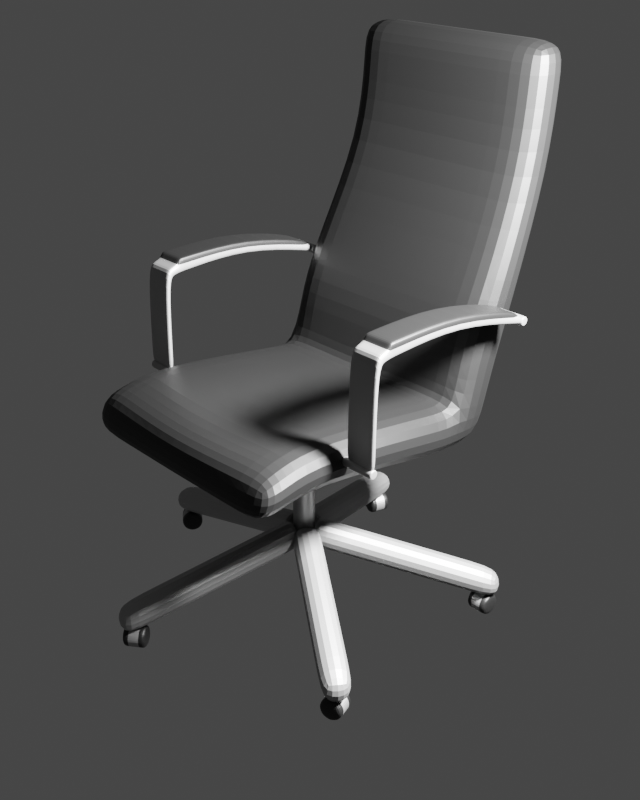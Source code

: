 # Source: Sketchfab_2020_11_18_20_05_46.blend  (saved by Blender 2.91.9; exported with 4.5.12 LTS)
import bpy
from mathutils import Matrix  # noqa: F401  (used for matrix-valued properties, if any)

bpy.ops.wm.read_factory_settings(use_empty=True)
scene = bpy.context.scene
scene.name = 'Scene'

# ---- collections
col_collection = bpy.data.collections.new('Collection'); scene.collection.children.link(col_collection)

# ---- materials (node trees are filled in below, after node groups)
mat_black_plastic = bpy.data.materials.new('Black.Plastic')
mat_black_plastic.use_transparent_shadow = False
mat_shiny_metal = bpy.data.materials.new('Shiny.Metal')
mat_shiny_metal.use_transparent_shadow = False

# ---- material node trees
mat_black_plastic.use_nodes = True; mat_black_plastic.node_tree.nodes.clear()
_N = mat_black_plastic.node_tree.nodes; _L = mat_black_plastic.node_tree.links
n0 = _N.new('ShaderNodeBsdfPrincipled'); n0.name = 'Principled BSDF'; n0.location = (10, 300)
n0.distribution = 'GGX'
n0.subsurface_method = 'BURLEY'
n0.inputs[0].default_value = (0.004561, 0.004561, 0.004561, 1.0)
n0.inputs[3].default_value = 1.45
n0.inputs[27].default_value = (0.0, 0.0, 0.0, 1.0)
n0.inputs[28].default_value = 1.0
n1 = _N.new('ShaderNodeOutputMaterial'); n1.name = 'Material Output'; n1.location = (300, 300)
_L.new(n0.outputs[0], n1.inputs[0])
n1.is_active_output = True
mat_shiny_metal.use_nodes = True; mat_shiny_metal.node_tree.nodes.clear()
_N = mat_shiny_metal.node_tree.nodes; _L = mat_shiny_metal.node_tree.links
n0 = _N.new('ShaderNodeBsdfPrincipled'); n0.name = 'Principled BSDF'; n0.location = (10, 300)
n0.distribution = 'GGX'
n0.subsurface_method = 'BURLEY'
n0.inputs[0].default_value = (0.4064, 0.4064, 0.4064, 1.0)
n0.inputs[1].default_value = 0.8
n0.inputs[3].default_value = 1.45
n0.inputs[27].default_value = (0.0, 0.0, 0.0, 1.0)
n0.inputs[28].default_value = 1.0
n1 = _N.new('ShaderNodeOutputMaterial'); n1.name = 'Material Output'; n1.location = (300, 300)
_L.new(n0.outputs[0], n1.inputs[0])
n1.is_active_output = True

# ---- world
world_world = bpy.data.worlds.new('World'); scene.world = world_world
world_world.use_nodes = True; world_world.node_tree.nodes.clear()
_N = world_world.node_tree.nodes; _L = world_world.node_tree.links
n0 = _N.new('ShaderNodeOutputWorld'); n0.name = 'World Output'; n0.location = (300, 300)
n1 = _N.new('ShaderNodeBackground'); n1.name = 'Background'; n1.location = (10, 300)
n1.inputs[0].default_value = (0.05088, 0.05088, 0.05088, 1.0)
_L.new(n1.outputs[0], n0.inputs[0])
n0.is_active_output = True
world_world.color = (0.05088, 0.05088, 0.05088)
world_world.use_sun_shadow = False
world_world.sun_shadow_jitter_overblur = 0.0

# ---- cameras
cam_camera = bpy.data.cameras.new('Camera')
cam_camera.clip_end = 100.0
cam_camera.ortho_scale = 7.314

# ---- lights
light_light = bpy.data.lights.new('Light', 'POINT')
light_light.transmission_factor = 0.0
light_light.energy = 1000.0
light_light.shadow_soft_size = 0.1
light_light.shadow_maximum_resolution = 0.006
light_light.use_absolute_resolution = True

# ---- meshes
me_cube_025 = bpy.data.meshes.new('Cube.025')
me_cube_025.from_pydata([(0.2508, -0.3274, 0.4161), (0.2508, 0.258, 0.3723), (0.232, 0.4589, 1.114), (0.2508, 0.1305, 0.374), (0.232, 0.3633, 1.113), (0.2508, 0.2765, 0.4471), (0.2508, -0.3063, 0.4885), (0.2508, 0.1779, 0.4634), (0.232, 0.4438, 0.8825), (0.232, 0.3454, 0.8836), (0.2508, 0.3497, 0.6648), (0.2508, 0.2498, 0.6893), (0.2508, 0.3131, 0.5559), (0.2508, 0.1941, 0.5763), (0.2508, -0.2778, 0.4145), (0.2508, -0.252, 0.5054), (0.2508, -0.1992, 0.4343), (0.2508, -0.1692, 0.519), (0.2508, 0.0995, 0.3771), (0.2508, 0.1453, 0.4686), (0.232, 0.4558, 1.045), (0.232, 0.3597, 1.044), (0.1584, 0.258, 0.3723), (0.1465, 0.4589, 1.114), (0.1584, -0.3274, 0.4161), (0.1465, 0.3633, 1.113), (0.1584, 0.1305, 0.374), (0.1584, -0.3141, 0.4885), (0.1584, 0.2765, 0.4471), (0.1465, 0.4438, 0.8825), (0.1465, 0.3454, 0.8836), (0.1584, 0.1779, 0.4634), (0.1584, 0.3497, 0.6648), (0.1584, 0.2498, 0.6893), (0.1584, 0.3131, 0.5559), (0.1584, 0.1941, 0.5763), (0.1584, -0.2608, 0.5054), (0.1584, -0.2778, 0.4145), (0.1584, -0.1992, 0.4343), (0.1584, -0.1763, 0.519), (0.1584, 0.0995, 0.3771), (0.1584, 0.1446, 0.4686), (0.1465, 0.3597, 1.044), (0.1465, 0.4558, 1.045), (-1.788e-08, -0.3274, 0.4161), (-1.788e-08, 0.258, 0.3723), (-1.887e-08, 0.4589, 1.114), (-0.2508, -0.3274, 0.4161), (-0.2508, 0.258, 0.3723), (-0.232, 0.4589, 1.114), (-1.788e-08, 0.1305, 0.374), (-1.887e-08, 0.3633, 1.113), (-0.2508, 0.1305, 0.374), (-0.232, 0.3633, 1.113), (-1.788e-08, -0.3274, 0.4885), (-1.788e-08, 0.2765, 0.4471), (-0.2508, 0.2765, 0.4471), (-0.2508, -0.3063, 0.4885), (-0.2508, 0.1779, 0.4634), (-1.788e-08, 0.1779, 0.4634), (-1.887e-08, 0.4438, 0.8825), (-0.232, 0.4438, 0.8825), (-0.232, 0.3454, 0.8836), (-1.887e-08, 0.3454, 0.8836), (-1.788e-08, 0.3497, 0.6648), (-0.2508, 0.3497, 0.6648), (-0.2508, 0.2498, 0.6893), (-1.788e-08, 0.2498, 0.6893), (-1.788e-08, 0.3131, 0.5559), (-0.2508, 0.3131, 0.5559), (-0.2508, 0.1941, 0.5763), (-1.788e-08, 0.1941, 0.5763), (-1.788e-08, -0.2778, 0.4145), (-0.2508, -0.2778, 0.4145), (-1.788e-08, -0.2759, 0.5054), (-0.2508, -0.252, 0.5054), (-0.2508, -0.1992, 0.4343), (-1.788e-08, -0.1885, 0.519), (-1.788e-08, -0.1992, 0.4343), (-0.2508, -0.1692, 0.519), (-0.2508, 0.0995, 0.3771), (-1.788e-08, 0.1434, 0.4686), (-1.788e-08, 0.0995, 0.3771), (-0.2508, 0.1453, 0.4686), (-1.887e-08, 0.4558, 1.045), (-0.232, 0.4558, 1.045), (-0.232, 0.3597, 1.044), (-1.887e-08, 0.3597, 1.044), (-0.1584, 0.258, 0.3723), (-0.1465, 0.4589, 1.114), (-0.1584, -0.3274, 0.4161), (-0.1465, 0.3633, 1.113), (-0.1584, 0.1305, 0.374), (-0.1584, -0.3141, 0.4885), (-0.1584, 0.2765, 0.4471), (-0.1465, 0.4438, 0.8825), (-0.1465, 0.3454, 0.8836), (-0.1584, 0.1779, 0.4634), (-0.1584, 0.3497, 0.6648), (-0.1584, 0.2498, 0.6893), (-0.1584, 0.3131, 0.5559), (-0.1584, 0.1941, 0.5763), (-0.1584, -0.2608, 0.5054), (-0.1584, -0.2778, 0.4145), (-0.1584, -0.1992, 0.4343), (-0.1584, -0.1763, 0.519), (-0.1584, 0.0995, 0.3771), (-0.1584, 0.1446, 0.4686), (-0.1465, 0.3597, 1.044), (-0.1465, 0.4558, 1.045), (-1.788e-08, 0.025, 0.16), (-1.788e-08, 0.025, 0.41), (0.01768, 0.01768, 0.16), (0.01768, 0.01768, 0.41), (0.025, 4.843e-08, 0.16), (0.025, 4.843e-08, 0.41), (0.01768, -0.01768, 0.16), (0.01768, -0.01768, 0.41), (-2.007e-08, -0.025, 0.16), (-2.007e-08, -0.025, 0.41), (-0.01768, -0.01768, 0.16), (-0.01768, -0.01768, 0.41), (-0.025, 5.029e-08, 0.16), (-0.025, 5.029e-08, 0.41), (-0.01768, 0.01768, 0.16), (-0.01768, 0.01768, 0.41), (-1.788e-08, 0.025, 0.1584), (-1.788e-08, 0.025, 0.4116), (0.01768, 0.01768, 0.4116), (0.01768, 0.01768, 0.1584), (0.025, 4.843e-08, 0.4116), (0.025, 4.843e-08, 0.1584), (0.01768, -0.01768, 0.4116), (0.01768, -0.01768, 0.1584), (-2.007e-08, -0.025, 0.4116), (-2.007e-08, -0.025, 0.1584), (-0.01768, -0.01768, 0.4116), (-0.01768, -0.01768, 0.1584), (-0.025, 5.029e-08, 0.4116), (-0.025, 5.029e-08, 0.1584), (-0.01768, 0.01768, 0.4116), (-0.01768, 0.01768, 0.1584), (0.04134, -0.008446, 0.1279), (0.04134, -0.008446, 0.1921), (0.001863, 0.04215, 0.1279), (0.001863, 0.04215, 0.1921), (0.3412, 0.2255, 0.03568), (0.3412, 0.2255, 0.09985), (0.3017, 0.2761, 0.03568), (0.3017, 0.2761, 0.09985), (0.001863, 0.04215, 0.1279), (0.001863, 0.04215, 0.1921), (0.04134, -0.008446, 0.1279), (0.04134, -0.008446, 0.1921), (0.2547, 0.2394, 0.1143), (0.2942, 0.1888, 0.05014), (0.2547, 0.2394, 0.05014), (0.2942, 0.1888, 0.1143), (0.2681, 0.2537, 0.025), (0.3181, 0.2537, 0.025), (0.2681, 0.2464, 0.007322), (0.3181, 0.2464, 0.007322), (0.2681, 0.2287, 0.0), (0.3181, 0.2287, 0.0), (0.2681, 0.211, 0.007322), (0.3181, 0.211, 0.007322), (0.2681, 0.2037, 0.025), (0.3181, 0.2037, 0.025), (0.2681, 0.211, 0.04268), (0.3181, 0.211, 0.04268), (0.2681, 0.2287, 0.05), (0.3181, 0.2287, 0.05), (0.2681, 0.2464, 0.04268), (0.3181, 0.2464, 0.04268), (0.3055, 0.2537, 0.025), (0.3055, 0.2464, 0.007322), (0.3055, 0.2287, 0.0), (0.3055, 0.211, 0.007322), (0.3055, 0.2037, 0.025), (0.3055, 0.211, 0.04268), (0.3055, 0.2287, 0.05), (0.3055, 0.2464, 0.04268), (0.2799, 0.2464, 0.007322), (0.2799, 0.2287, 0.0), (0.2799, 0.211, 0.007322), (0.2799, 0.2037, 0.025), (0.2799, 0.211, 0.04268), (0.2799, 0.2287, 0.05), (0.2799, 0.2464, 0.04268), (0.2799, 0.2537, 0.025), (0.02081, 0.03671, 0.1279), (0.02081, 0.03671, 0.1921), (-0.03951, 0.0148, 0.1279), (-0.03951, 0.0148, 0.1921), (-0.109, 0.3942, 0.03568), (-0.109, 0.3942, 0.09985), (-0.1693, 0.3723, 0.03568), (-0.1693, 0.3723, 0.09985), (-0.03951, 0.0148, 0.1279), (-0.03951, 0.0148, 0.1921), (0.02081, 0.03671, 0.1279), (0.02081, 0.03671, 0.1921), (-0.149, 0.3162, 0.1143), (-0.08867, 0.3381, 0.05014), (-0.149, 0.3162, 0.05014), (-0.08867, 0.3381, 0.1143), (-0.1584, 0.3334, 0.025), (-0.143, 0.3809, 0.025), (-0.1514, 0.3311, 0.007322), (-0.136, 0.3787, 0.007322), (-0.1346, 0.3256, 0.0), (-0.1192, 0.3732, 0.0), (-0.1178, 0.3202, 0.007322), (-0.1024, 0.3677, 0.007322), (-0.1109, 0.3179, 0.025), (-0.09541, 0.3655, 0.025), (-0.1178, 0.3202, 0.04268), (-0.1024, 0.3677, 0.04268), (-0.1346, 0.3256, 0.05), (-0.1192, 0.3732, 0.05), (-0.1514, 0.3311, 0.04268), (-0.136, 0.3787, 0.04268), (-0.1469, 0.3689, 0.025), (-0.1399, 0.3666, 0.007322), (-0.1231, 0.3612, 0.0), (-0.1063, 0.3557, 0.007322), (-0.09932, 0.3534, 0.025), (-0.1063, 0.3557, 0.04268), (-0.1231, 0.3612, 0.05), (-0.1399, 0.3666, 0.04268), (-0.1478, 0.3423, 0.007322), (-0.131, 0.3368, 0.0), (-0.1142, 0.3314, 0.007322), (-0.1072, 0.3291, 0.025), (-0.1142, 0.3314, 0.04268), (-0.131, 0.3368, 0.05), (-0.1478, 0.3423, 0.04268), (-0.1548, 0.3446, 0.025), (-0.02848, 0.03113, 0.1279), (-0.02848, 0.03113, 0.1921), (-0.02628, -0.03301, 0.1279), (-0.02628, -0.03301, 0.1921), (-0.4086, 0.01812, 0.03568), (-0.4086, 0.01812, 0.09985), (-0.4064, -0.04602, 0.03568), (-0.4064, -0.04602, 0.09985), (-0.02628, -0.03301, 0.1279), (-0.02628, -0.03301, 0.1921), (-0.02848, 0.03113, 0.1279), (-0.02848, 0.03113, 0.1921), (-0.3468, -0.04398, 0.1143), (-0.349, 0.02016, 0.05014), (-0.3468, -0.04398, 0.05014), (-0.349, 0.02016, 0.1143), (-0.366, -0.04764, 0.025), (-0.4065, -0.01825, 0.025), (-0.3617, -0.04172, 0.007322), (-0.4021, -0.01233, 0.007322), (-0.3513, -0.02742, 0.0), (-0.3918, 0.001972, 0.0), (-0.3409, -0.01312, 0.007322), (-0.3814, 0.01627, 0.007322), (-0.3366, -0.007192, 0.025), (-0.3771, 0.0222, 0.025), (-0.3409, -0.01312, 0.04268), (-0.3814, 0.01627, 0.04268), (-0.3513, -0.02742, 0.05), (-0.3918, 0.001972, 0.05), (-0.3617, -0.04172, 0.04268), (-0.4021, -0.01233, 0.04268), (-0.3962, -0.02569, 0.025), (-0.3919, -0.01976, 0.007322), (-0.3815, -0.005462, 0.0), (-0.3711, 0.00884, 0.007322), (-0.3668, 0.01476, 0.025), (-0.3711, 0.00884, 0.04268), (-0.3815, -0.005462, 0.05), (-0.3919, -0.01976, 0.04268), (-0.3712, -0.0348, 0.007322), (-0.3608, -0.0205, 0.0), (-0.3504, -0.006197, 0.007322), (-0.3461, -0.0002732, 0.025), (-0.3504, -0.006197, 0.04268), (-0.3608, -0.0205, 0.05), (-0.3712, -0.0348, 0.04268), (-0.3755, -0.04072, 0.025), (-0.03841, -0.01747, 0.1279), (-0.03841, -0.01747, 0.1921), (0.02327, -0.0352, 0.1279), (0.02327, -0.0352, 0.1921), (-0.1435, -0.383, 0.03568), (-0.1435, -0.383, 0.09985), (-0.0818, -0.4007, 0.03568), (-0.0818, -0.4007, 0.09985), (0.02327, -0.0352, 0.1279), (0.02327, -0.0352, 0.1921), (-0.03841, -0.01747, 0.1279), (-0.03841, -0.01747, 0.1921), (-0.06533, -0.3434, 0.1143), (-0.127, -0.3257, 0.05014), (-0.06533, -0.3434, 0.05014), (-0.127, -0.3257, 0.1143), (-0.06779, -0.3628, 0.025), (-0.1082, -0.3922, 0.025), (-0.07209, -0.3569, 0.007322), (-0.1125, -0.3863, 0.007322), (-0.08248, -0.3426, 0.0), (-0.1229, -0.372, 0.0), (-0.09287, -0.3283, 0.007322), (-0.1333, -0.3577, 0.007322), (-0.09718, -0.3224, 0.025), (-0.1376, -0.3517, 0.025), (-0.09287, -0.3283, 0.04268), (-0.1333, -0.3577, 0.04268), (-0.08248, -0.3426, 0.05), (-0.1229, -0.372, 0.05), (-0.07209, -0.3569, 0.04268), (-0.1125, -0.3863, 0.04268), (-0.09801, -0.3848, 0.025), (-0.1023, -0.3788, 0.007322), (-0.1127, -0.3645, 0.0), (-0.1231, -0.3502, 0.007322), (-0.1274, -0.3443, 0.025), (-0.1231, -0.3502, 0.04268), (-0.1127, -0.3645, 0.05), (-0.1023, -0.3788, 0.04268), (-0.08162, -0.3638, 0.007322), (-0.09201, -0.3495, 0.0), (-0.1024, -0.3352, 0.007322), (-0.1067, -0.3293, 0.025), (-0.1024, -0.3352, 0.04268), (-0.09201, -0.3495, 0.05), (-0.08162, -0.3638, 0.04268), (-0.07731, -0.3697, 0.025), (0.004743, -0.04193, 0.1279), (0.004743, -0.04193, 0.1921), (0.04067, 0.01125, 0.1279), (0.04067, 0.01125, 0.1921), (0.3199, -0.2548, 0.03568), (0.3199, -0.2548, 0.09985), (0.3558, -0.2016, 0.03568), (0.3558, -0.2016, 0.09985), (0.04067, 0.01125, 0.1279), (0.04067, 0.01125, 0.1921), (0.004743, -0.04193, 0.1279), (0.004743, -0.04193, 0.1921), (0.3064, -0.1682, 0.1143), (0.2705, -0.2214, 0.05014), (0.3064, -0.1682, 0.05014), (0.2705, -0.2214, 0.1143), (0.3241, -0.1766, 0.025), (0.3396, -0.2241, 0.025), (0.3171, -0.1788, 0.007322), (0.3326, -0.2264, 0.007322), (0.3003, -0.1843, 0.0), (0.3158, -0.2319, 0.0), (0.2835, -0.1898, 0.007322), (0.299, -0.2373, 0.007322), (0.2766, -0.192, 0.025), (0.292, -0.2396, 0.025), (0.2835, -0.1898, 0.04268), (0.299, -0.2373, 0.04268), (0.3003, -0.1843, 0.05), (0.3158, -0.2319, 0.05), (0.3171, -0.1788, 0.04268), (0.3326, -0.2264, 0.04268), (0.3356, -0.2121, 0.025), (0.3287, -0.2144, 0.007322), (0.3119, -0.2198, 0.0), (0.2951, -0.2253, 0.007322), (0.2881, -0.2276, 0.025), (0.2951, -0.2253, 0.04268), (0.3119, -0.2198, 0.05), (0.3287, -0.2144, 0.04268), (0.3208, -0.19, 0.007322), (0.304, -0.1955, 0.0), (0.2872, -0.201, 0.007322), (0.2802, -0.2032, 0.025), (0.2872, -0.201, 0.04268), (0.304, -0.1955, 0.05), (0.3208, -0.19, 0.04268), (0.3277, -0.1878, 0.025), (0.2508, 0.2627, 0.6375), (0.2508, 0.2627, 0.651), (0.3129, 0.2627, 0.6375), (0.3129, 0.2627, 0.651), (0.2508, 0.07639, 0.6992), (0.2508, 0.07639, 0.6858), (0.2453, 0.2741, 0.6431), (0.3129, 0.2741, 0.6431), (0.2453, 0.2712, 0.636), (0.3129, 0.2712, 0.636), (0.2453, 0.2641, 0.6331), (0.3129, 0.2641, 0.6331), (0.2453, 0.2571, 0.636), (0.3129, 0.2571, 0.636), (0.2453, 0.2541, 0.6431), (0.3129, 0.2541, 0.6431), (0.2453, 0.2571, 0.6501), (0.3129, 0.2571, 0.6501), (0.2453, 0.2641, 0.6531), (0.3129, 0.2641, 0.6531), (0.2453, 0.2712, 0.6501), (0.3129, 0.2712, 0.6501), (0.3129, 0.07639, 0.6858), (0.3129, 0.07639, 0.6992), (0.2508, -0.1184, 0.6685), (0.2508, -0.1286, 0.6809), (0.3129, -0.1286, 0.6809), (0.3129, -0.1184, 0.6685), (0.2508, -0.1201, 0.4756), (0.2508, -0.1317, 0.4773), (0.3129, -0.1317, 0.4773), (0.3129, -0.1201, 0.4756), (0.2508, -0.1043, 0.6747), (0.2508, -0.1134, 0.6909), (0.3129, -0.1043, 0.6747), (0.3129, -0.1134, 0.6909), (0.2508, -0.1312, 0.5166), (0.3129, -0.1312, 0.5166), (0.3129, -0.1205, 0.5138), (0.2508, -0.1205, 0.5138), (0.2508, -0.08553, 0.6771), (0.3129, -0.0977, 0.6949), (0.3129, -0.08553, 0.6771), (0.2508, -0.0977, 0.6949), (0.2508, 0.2502, 0.6553), (0.3129, 0.2469, 0.6425), (0.3129, 0.2502, 0.6553), (0.2508, 0.2469, 0.6425), (0.2382, -0.1156, 0.4738), (0.3129, -0.1156, 0.4738), (0.2382, -0.1186, 0.4667), (0.3129, -0.1186, 0.4667), (0.2382, -0.1256, 0.4638), (0.3129, -0.1256, 0.4638), (0.2382, -0.1327, 0.4667), (0.3129, -0.1327, 0.4667), (0.2382, -0.1356, 0.4738), (0.3129, -0.1356, 0.4738), (0.2382, -0.1327, 0.4809), (0.3129, -0.1327, 0.4809), (0.2382, -0.1256, 0.4838), (0.3129, -0.1256, 0.4838), (0.2382, -0.1186, 0.4809), (0.3129, -0.1186, 0.4809), (0.3107, -0.1156, 0.4738), (0.3107, -0.1186, 0.4667), (0.3107, -0.1256, 0.4638), (0.3107, -0.1327, 0.4667), (0.3107, -0.1356, 0.4738), (0.3107, -0.1327, 0.4809), (0.3107, -0.1256, 0.4838), (0.3107, -0.1186, 0.4809), (0.253, -0.1186, 0.4667), (0.253, -0.1256, 0.4638), (0.253, -0.1327, 0.4667), (0.253, -0.1356, 0.4738), (0.253, -0.1327, 0.4809), (0.253, -0.1256, 0.4838), (0.253, -0.1186, 0.4809), (0.253, -0.1156, 0.4738), (0.3022, 0.2627, 0.6375), (0.3022, 0.2627, 0.651), (0.3022, 0.07639, 0.6858), (0.3022, -0.1184, 0.6685), (0.3022, -0.1286, 0.6809), (0.3022, -0.1201, 0.4756), (0.3022, -0.1317, 0.4773), (0.3022, -0.1134, 0.6909), (0.3022, -0.1043, 0.6747), (0.3022, -0.1205, 0.5138), (0.3022, -0.1312, 0.5166), (0.3022, -0.0977, 0.6949), (0.3022, -0.08553, 0.6771), (0.3022, 0.2502, 0.6553), (0.3022, 0.2469, 0.6425), (0.2612, 0.2627, 0.6375), (0.2612, 0.07639, 0.6858), (0.2612, -0.1286, 0.6809), (0.2612, -0.1317, 0.4773), (0.2612, -0.1043, 0.6747), (0.2612, -0.1205, 0.5138), (0.2612, -0.08553, 0.6771), (0.2612, 0.2469, 0.6425), (0.2612, 0.2627, 0.651), (0.2612, -0.1184, 0.6685), (0.2612, -0.1201, 0.4756), (0.2612, -0.1134, 0.6909), (0.2612, -0.1312, 0.5166), (0.2612, -0.0977, 0.6949), (0.2612, 0.2502, 0.6553), (0.3022, 0.07691, 0.7096), (0.3129, 0.07691, 0.7096), (0.3129, 0.2474, 0.6669), (0.2508, -0.09253, 0.7065), (0.2508, 0.07691, 0.7096), (0.3129, -0.09253, 0.7065), (0.3022, -0.09253, 0.7065), (0.2508, 0.2474, 0.6669), (0.3022, 0.2474, 0.6669), (0.2612, 0.07691, 0.7096), (0.2612, -0.09253, 0.7065), (0.2612, 0.2474, 0.6669), (0.3101, 0.2741, 0.6431), (0.3101, 0.2712, 0.636), (0.3101, 0.2641, 0.6331), (0.3101, 0.2571, 0.636), (0.3101, 0.2541, 0.6431), (0.3101, 0.2571, 0.6501), (0.3101, 0.2641, 0.6531), (0.3101, 0.2712, 0.6501), (0.2508, 0.2712, 0.636), (0.2508, 0.2641, 0.6331), (0.2508, 0.2571, 0.636), (0.2508, 0.2541, 0.6431), (0.2508, 0.2571, 0.6501), (0.2508, 0.2641, 0.6531), (0.2508, 0.2712, 0.6501), (0.2508, 0.2741, 0.6431), (0.3129, -0.07154, 0.6779), (0.2508, -0.08266, 0.6952), (0.2508, -0.07154, 0.6779), (0.3129, -0.08266, 0.6952), (0.3022, -0.07154, 0.6779), (0.2612, -0.07154, 0.6779), (0.2508, -0.07788, 0.7068), (0.3129, -0.07788, 0.7068), (0.3022, -0.07788, 0.7068), (0.2612, -0.07788, 0.7068), (-0.2508, 0.2627, 0.6375), (-0.2508, 0.2627, 0.651), (-0.3129, 0.2627, 0.6375), (-0.3129, 0.2627, 0.651), (-0.2508, 0.07639, 0.6992), (-0.2508, 0.07639, 0.6858), (-0.2453, 0.2741, 0.6431), (-0.3129, 0.2741, 0.6431), (-0.2453, 0.2712, 0.636), (-0.3129, 0.2712, 0.636), (-0.2453, 0.2641, 0.6331), (-0.3129, 0.2641, 0.6331), (-0.2453, 0.2571, 0.636), (-0.3129, 0.2571, 0.636), (-0.2453, 0.2541, 0.6431), (-0.3129, 0.2541, 0.6431), (-0.2453, 0.2571, 0.6501), (-0.3129, 0.2571, 0.6501), (-0.2453, 0.2641, 0.6531), (-0.3129, 0.2641, 0.6531), (-0.2453, 0.2712, 0.6501), (-0.3129, 0.2712, 0.6501), (-0.3129, 0.07639, 0.6858), (-0.3129, 0.07639, 0.6992), (-0.2508, -0.1184, 0.6685), (-0.2508, -0.1286, 0.6809), (-0.3129, -0.1286, 0.6809), (-0.3129, -0.1184, 0.6685), (-0.2508, -0.1201, 0.4756), (-0.2508, -0.1317, 0.4773), (-0.3129, -0.1317, 0.4773), (-0.3129, -0.1201, 0.4756), (-0.2508, -0.1043, 0.6747), (-0.2508, -0.1134, 0.6909), (-0.3129, -0.1043, 0.6747), (-0.3129, -0.1134, 0.6909), (-0.2508, -0.1312, 0.5166), (-0.3129, -0.1312, 0.5166), (-0.3129, -0.1205, 0.5138), (-0.2508, -0.1205, 0.5138), (-0.2508, -0.08553, 0.6771), (-0.3129, -0.0977, 0.6949), (-0.3129, -0.08553, 0.6771), (-0.2508, -0.0977, 0.6949), (-0.2508, 0.2502, 0.6553), (-0.3129, 0.2469, 0.6425), (-0.3129, 0.2502, 0.6553), (-0.2508, 0.2469, 0.6425), (-0.2382, -0.1156, 0.4738), (-0.3129, -0.1156, 0.4738), (-0.2382, -0.1186, 0.4667), (-0.3129, -0.1186, 0.4667), (-0.2382, -0.1256, 0.4638), (-0.3129, -0.1256, 0.4638), (-0.2382, -0.1327, 0.4667), (-0.3129, -0.1327, 0.4667), (-0.2382, -0.1356, 0.4738), (-0.3129, -0.1356, 0.4738), (-0.2382, -0.1327, 0.4809), (-0.3129, -0.1327, 0.4809), (-0.2382, -0.1256, 0.4838), (-0.3129, -0.1256, 0.4838), (-0.2382, -0.1186, 0.4809), (-0.3129, -0.1186, 0.4809), (-0.3107, -0.1156, 0.4738), (-0.3107, -0.1186, 0.4667), (-0.3107, -0.1256, 0.4638), (-0.3107, -0.1327, 0.4667), (-0.3107, -0.1356, 0.4738), (-0.3107, -0.1327, 0.4809), (-0.3107, -0.1256, 0.4838), (-0.3107, -0.1186, 0.4809), (-0.253, -0.1186, 0.4667), (-0.253, -0.1256, 0.4638), (-0.253, -0.1327, 0.4667), (-0.253, -0.1356, 0.4738), (-0.253, -0.1327, 0.4809), (-0.253, -0.1256, 0.4838), (-0.253, -0.1186, 0.4809), (-0.253, -0.1156, 0.4738), (-0.3022, 0.2627, 0.6375), (-0.3022, 0.2627, 0.651), (-0.3022, 0.07639, 0.6858), (-0.3022, -0.1184, 0.6685), (-0.3022, -0.1286, 0.6809), (-0.3022, -0.1201, 0.4756), (-0.3022, -0.1317, 0.4773), (-0.3022, -0.1134, 0.6909), (-0.3022, -0.1043, 0.6747), (-0.3022, -0.1205, 0.5138), (-0.3022, -0.1312, 0.5166), (-0.3022, -0.0977, 0.6949), (-0.3022, -0.08553, 0.6771), (-0.3022, 0.2502, 0.6553), (-0.3022, 0.2469, 0.6425), (-0.2612, 0.2627, 0.6375), (-0.2612, 0.07639, 0.6858), (-0.2612, -0.1286, 0.6809), (-0.2612, -0.1317, 0.4773), (-0.2612, -0.1043, 0.6747), (-0.2612, -0.1205, 0.5138), (-0.2612, -0.08553, 0.6771), (-0.2612, 0.2469, 0.6425), (-0.2612, 0.2627, 0.651), (-0.2612, -0.1184, 0.6685), (-0.2612, -0.1201, 0.4756), (-0.2612, -0.1134, 0.6909), (-0.2612, -0.1312, 0.5166), (-0.2612, -0.0977, 0.6949), (-0.2612, 0.2502, 0.6553), (-0.3022, 0.07691, 0.7096), (-0.3129, 0.07691, 0.7096), (-0.3129, 0.2474, 0.6669), (-0.2508, -0.09253, 0.7065), (-0.2508, 0.07691, 0.7096), (-0.3129, -0.09253, 0.7065), (-0.3022, -0.09253, 0.7065), (-0.2508, 0.2474, 0.6669), (-0.3022, 0.2474, 0.6669), (-0.2612, 0.07691, 0.7096), (-0.2612, -0.09253, 0.7065), (-0.2612, 0.2474, 0.6669), (-0.3101, 0.2741, 0.6431), (-0.3101, 0.2712, 0.636), (-0.3101, 0.2641, 0.6331), (-0.3101, 0.2571, 0.636), (-0.3101, 0.2541, 0.6431), (-0.3101, 0.2571, 0.6501), (-0.3101, 0.2641, 0.6531), (-0.3101, 0.2712, 0.6501), (-0.2508, 0.2712, 0.636), (-0.2508, 0.2641, 0.6331), (-0.2508, 0.2571, 0.636), (-0.2508, 0.2541, 0.6431), (-0.2508, 0.2571, 0.6501), (-0.2508, 0.2641, 0.6531), (-0.2508, 0.2712, 0.6501), (-0.2508, 0.2741, 0.6431), (-0.3129, -0.07154, 0.6779), (-0.2508, -0.08266, 0.6952), (-0.2508, -0.07154, 0.6779), (-0.3129, -0.08266, 0.6952), (-0.3022, -0.07154, 0.6779), (-0.2612, -0.07154, 0.6779), (-0.2508, -0.07788, 0.7068), (-0.3129, -0.07788, 0.7068), (-0.3022, -0.07788, 0.7068), (-0.2612, -0.07788, 0.7068), (-1.788e-08, 0.025, 0.2006), (0.01768, 0.01768, 0.2006), (0.025, 4.843e-08, 0.2006), (0.01768, -0.01768, 0.2006), (-2.007e-08, -0.025, 0.2006), (-0.01768, -0.01768, 0.2006), (-0.025, 5.029e-08, 0.2006), (-0.01768, 0.01768, 0.2006)], [], [(43, 23, 2, 20), (37, 14, 0, 24), (23, 46, 51, 25), (22, 1, 3, 26), (20, 2, 4, 21), (1, 5, 7, 3), (24, 27, 54, 44), (14, 15, 6, 0), (22, 28, 5, 1), (10, 8, 9, 11), (32, 29, 8, 10), (34, 32, 10, 12), (12, 10, 11, 13), (5, 12, 13, 7), (28, 34, 12, 5), (30, 63, 67, 33), (42, 30, 9, 21), (33, 35, 13, 11), (31, 35, 71, 59), (41, 19, 7, 31), (27, 6, 15, 36), (16, 17, 15, 14), (38, 16, 14, 37), (40, 18, 16, 38), (18, 19, 17, 16), (36, 15, 17, 39), (3, 7, 19, 18), (26, 3, 18, 40), (39, 17, 19, 41), (25, 42, 21, 4), (8, 20, 21, 9), (29, 43, 20, 8), (60, 84, 43, 29), (51, 87, 42, 25), (77, 39, 41, 81), (50, 26, 40, 82), (74, 36, 39, 77), (82, 40, 38, 78), (78, 38, 37, 72), (54, 27, 36, 74), (81, 41, 31, 59), (7, 13, 35, 31), (67, 71, 35, 33), (87, 63, 30, 42), (9, 30, 33, 11), (55, 68, 34, 28), (68, 64, 32, 34), (64, 60, 29, 32), (45, 55, 28, 22), (0, 6, 27, 24), (45, 22, 26, 50), (2, 23, 25, 4), (72, 37, 24, 44), (84, 46, 23, 43), (109, 85, 49, 89), (103, 90, 47, 73), (89, 91, 51, 46), (88, 92, 52, 48), (85, 86, 53, 49), (48, 52, 58, 56), (90, 44, 54, 93), (73, 47, 57, 75), (88, 48, 56, 94), (65, 66, 62, 61), (98, 65, 61, 95), (100, 69, 65, 98), (69, 70, 66, 65), (56, 58, 70, 69), (94, 56, 69, 100), (96, 99, 67, 63), (108, 86, 62, 96), (99, 66, 70, 101), (97, 59, 71, 101), (107, 97, 58, 83), (93, 102, 75, 57), (76, 73, 75, 79), (104, 103, 73, 76), (106, 104, 76, 80), (80, 76, 79, 83), (102, 105, 79, 75), (52, 80, 83, 58), (92, 106, 80, 52), (105, 107, 83, 79), (91, 53, 86, 108), (61, 62, 86, 85), (95, 61, 85, 109), (60, 95, 109, 84), (51, 91, 108, 87), (77, 81, 107, 105), (50, 82, 106, 92), (74, 77, 105, 102), (82, 78, 104, 106), (78, 72, 103, 104), (54, 74, 102, 93), (81, 59, 97, 107), (58, 97, 101, 70), (67, 99, 101, 71), (87, 108, 96, 63), (62, 66, 99, 96), (55, 94, 100, 68), (68, 100, 98, 64), (64, 98, 95, 60), (45, 88, 94, 55), (47, 90, 93, 57), (45, 50, 92, 88), (49, 53, 91, 89), (72, 44, 90, 103), (84, 109, 89, 46), (127, 111, 113, 128), (128, 113, 115, 130), (130, 115, 117, 132), (132, 117, 119, 134), (134, 119, 121, 136), (136, 121, 123, 138), (113, 111, 125, 123, 121, 119, 117, 115), (138, 123, 125, 140), (140, 125, 111, 127), (110, 112, 114, 116, 118, 120, 122, 124), (124, 141, 126, 110), (685, 140, 127, 678), (122, 139, 141, 124), (684, 138, 140, 685), (120, 137, 139, 122), (683, 136, 138, 684), (118, 135, 137, 120), (682, 134, 136, 683), (116, 133, 135, 118), (681, 132, 134, 682), (114, 131, 133, 116), (680, 130, 132, 681), (112, 129, 131, 114), (679, 128, 130, 680), (110, 126, 129, 112), (678, 127, 128, 679), (142, 143, 145, 144), (156, 154, 149, 148), (148, 149, 147, 146), (152, 153, 143, 142), (156, 148, 146, 155), (151, 145, 143, 153), (154, 151, 153, 157), (144, 150, 152, 142), (155, 157, 153, 152), (144, 145, 151, 150), (146, 147, 157, 155), (149, 154, 157, 147), (150, 156, 155, 152), (150, 151, 154, 156), (174, 159, 161, 175), (175, 161, 163, 176), (176, 163, 165, 177), (177, 165, 167, 178), (178, 167, 169, 179), (179, 169, 171, 180), (161, 159, 173, 171, 169, 167, 165, 163), (180, 171, 173, 181), (181, 173, 159, 174), (158, 160, 162, 164, 166, 168, 170, 172), (188, 181, 174, 189), (187, 180, 181, 188), (186, 179, 180, 187), (185, 178, 179, 186), (184, 177, 178, 185), (183, 176, 177, 184), (182, 175, 176, 183), (189, 174, 175, 182), (158, 189, 182, 160), (160, 182, 183, 162), (162, 183, 184, 164), (164, 184, 185, 166), (166, 185, 186, 168), (168, 186, 187, 170), (170, 187, 188, 172), (172, 188, 189, 158), (190, 191, 193, 192), (204, 202, 197, 196), (196, 197, 195, 194), (200, 201, 191, 190), (204, 196, 194, 203), (199, 193, 191, 201), (202, 199, 201, 205), (192, 198, 200, 190), (203, 205, 201, 200), (192, 193, 199, 198), (194, 195, 205, 203), (197, 202, 205, 195), (198, 204, 203, 200), (198, 199, 202, 204), (222, 207, 209, 223), (223, 209, 211, 224), (224, 211, 213, 225), (225, 213, 215, 226), (226, 215, 217, 227), (227, 217, 219, 228), (209, 207, 221, 219, 217, 215, 213, 211), (228, 219, 221, 229), (229, 221, 207, 222), (206, 208, 210, 212, 214, 216, 218, 220), (236, 229, 222, 237), (235, 228, 229, 236), (234, 227, 228, 235), (233, 226, 227, 234), (232, 225, 226, 233), (231, 224, 225, 232), (230, 223, 224, 231), (237, 222, 223, 230), (206, 237, 230, 208), (208, 230, 231, 210), (210, 231, 232, 212), (212, 232, 233, 214), (214, 233, 234, 216), (216, 234, 235, 218), (218, 235, 236, 220), (220, 236, 237, 206), (238, 239, 241, 240), (252, 250, 245, 244), (244, 245, 243, 242), (248, 249, 239, 238), (252, 244, 242, 251), (247, 241, 239, 249), (250, 247, 249, 253), (240, 246, 248, 238), (251, 253, 249, 248), (240, 241, 247, 246), (242, 243, 253, 251), (245, 250, 253, 243), (246, 252, 251, 248), (246, 247, 250, 252), (270, 255, 257, 271), (271, 257, 259, 272), (272, 259, 261, 273), (273, 261, 263, 274), (274, 263, 265, 275), (275, 265, 267, 276), (257, 255, 269, 267, 265, 263, 261, 259), (276, 267, 269, 277), (277, 269, 255, 270), (254, 256, 258, 260, 262, 264, 266, 268), (284, 277, 270, 285), (283, 276, 277, 284), (282, 275, 276, 283), (281, 274, 275, 282), (280, 273, 274, 281), (279, 272, 273, 280), (278, 271, 272, 279), (285, 270, 271, 278), (254, 285, 278, 256), (256, 278, 279, 258), (258, 279, 280, 260), (260, 280, 281, 262), (262, 281, 282, 264), (264, 282, 283, 266), (266, 283, 284, 268), (268, 284, 285, 254), (286, 287, 289, 288), (300, 298, 293, 292), (292, 293, 291, 290), (296, 297, 287, 286), (300, 292, 290, 299), (295, 289, 287, 297), (298, 295, 297, 301), (288, 294, 296, 286), (299, 301, 297, 296), (288, 289, 295, 294), (290, 291, 301, 299), (293, 298, 301, 291), (294, 300, 299, 296), (294, 295, 298, 300), (318, 303, 305, 319), (319, 305, 307, 320), (320, 307, 309, 321), (321, 309, 311, 322), (322, 311, 313, 323), (323, 313, 315, 324), (305, 303, 317, 315, 313, 311, 309, 307), (324, 315, 317, 325), (325, 317, 303, 318), (302, 304, 306, 308, 310, 312, 314, 316), (332, 325, 318, 333), (331, 324, 325, 332), (330, 323, 324, 331), (329, 322, 323, 330), (328, 321, 322, 329), (327, 320, 321, 328), (326, 319, 320, 327), (333, 318, 319, 326), (302, 333, 326, 304), (304, 326, 327, 306), (306, 327, 328, 308), (308, 328, 329, 310), (310, 329, 330, 312), (312, 330, 331, 314), (314, 331, 332, 316), (316, 332, 333, 302), (334, 335, 337, 336), (348, 346, 341, 340), (340, 341, 339, 338), (344, 345, 335, 334), (348, 340, 338, 347), (343, 337, 335, 345), (346, 343, 345, 349), (336, 342, 344, 334), (347, 349, 345, 344), (336, 337, 343, 342), (338, 339, 349, 347), (341, 346, 349, 339), (342, 348, 347, 344), (342, 343, 346, 348), (366, 351, 353, 367), (367, 353, 355, 368), (368, 355, 357, 369), (369, 357, 359, 370), (370, 359, 361, 371), (371, 361, 363, 372), (353, 351, 365, 363, 361, 359, 357, 355), (372, 363, 365, 373), (373, 365, 351, 366), (350, 352, 354, 356, 358, 360, 362, 364), (380, 373, 366, 381), (379, 372, 373, 380), (378, 371, 372, 379), (377, 370, 371, 378), (376, 369, 370, 377), (375, 368, 369, 376), (374, 367, 368, 375), (381, 366, 367, 374), (350, 381, 374, 352), (352, 374, 375, 354), (354, 375, 376, 356), (356, 376, 377, 358), (358, 377, 378, 360), (360, 378, 379, 362), (362, 379, 380, 364), (364, 380, 381, 350), (429, 426, 383, 382), (462, 463, 385, 384), (481, 414, 422, 483), (415, 414, 406, 407), (469, 417, 423, 473), (504, 389, 391, 505), (505, 391, 393, 506), (506, 393, 395, 507), (522, 521, 386, 387), (507, 395, 397, 508), (427, 428, 405, 404), (508, 397, 399, 509), (476, 427, 404, 464), (509, 399, 401, 510), (391, 389, 403, 401, 399, 397, 395, 393), (473, 423, 497, 498), (510, 401, 403, 511), (511, 403, 389, 504), (388, 390, 392, 394, 396, 398, 400, 402), (489, 418, 411, 480), (470, 416, 409, 465), (488, 415, 407, 479), (416, 417, 408, 409), (487, 480, 411, 410), (420, 419, 412, 413), (471, 420, 413, 467), (418, 421, 410, 411), (423, 417, 416, 424), (407, 406, 421, 418), (465, 409, 420, 471), (409, 408, 419, 420), (479, 407, 418, 489), (426, 386, 496, 499), (524, 520, 424, 474), (520, 523, 423, 424), (485, 383, 426, 491), (462, 384, 427, 476), (384, 385, 428, 427), (387, 386, 426, 429), (446, 431, 433, 447), (447, 433, 435, 448), (448, 435, 437, 449), (449, 437, 439, 450), (450, 439, 441, 451), (451, 441, 443, 452), (433, 431, 445, 443, 441, 439, 437, 435), (452, 443, 445, 453), (453, 445, 431, 446), (430, 432, 434, 436, 438, 440, 442, 444), (415, 425, 422, 414), (460, 453, 446, 461), (459, 452, 453, 460), (458, 451, 452, 459), (457, 450, 451, 458), (456, 449, 450, 457), (455, 448, 449, 456), (454, 447, 448, 455), (461, 446, 447, 454), (430, 461, 454, 432), (432, 454, 455, 434), (434, 455, 456, 436), (436, 456, 457, 438), (438, 457, 458, 440), (440, 458, 459, 442), (442, 459, 460, 444), (444, 460, 461, 430), (477, 462, 476, 484), (385, 463, 475, 428), (525, 524, 474, 483), (475, 491, 503, 500), (408, 466, 472, 419), (486, 465, 471, 482), (482, 471, 467, 487), (413, 412, 468, 467), (417, 469, 466, 408), (481, 470, 465, 486), (419, 472, 468, 412), (523, 405, 493, 527), (484, 476, 464, 478), (488, 469, 473, 490), (416, 470, 474, 424), (477, 485, 463, 462), (382, 383, 485, 477), (415, 488, 490, 425), (429, 484, 478, 387), (414, 481, 486, 406), (421, 482, 487, 410), (406, 486, 482, 421), (522, 525, 483, 422), (382, 477, 484, 429), (463, 485, 491, 475), (405, 428, 494, 493), (466, 479, 489, 472), (467, 468, 480, 487), (469, 488, 479, 466), (472, 489, 480, 468), (491, 426, 499, 503), (470, 481, 483, 474), (503, 499, 496, 501), (529, 526, 495, 502), (527, 528, 498, 497), (494, 500, 492, 493), (528, 529, 502, 498), (500, 503, 501, 492), (428, 475, 500, 494), (521, 425, 495, 526), (490, 473, 498, 502), (425, 490, 502, 495), (518, 511, 504, 519), (517, 510, 511, 518), (516, 509, 510, 517), (515, 508, 509, 516), (514, 507, 508, 515), (513, 506, 507, 514), (512, 505, 506, 513), (519, 504, 505, 512), (388, 519, 512, 390), (390, 512, 513, 392), (392, 513, 514, 394), (394, 514, 515, 396), (396, 515, 516, 398), (398, 516, 517, 400), (400, 517, 518, 402), (402, 518, 519, 388), (386, 521, 526, 496), (492, 501, 529, 528), (493, 492, 528, 527), (501, 496, 526, 529), (387, 478, 525, 522), (423, 523, 527, 497), (478, 464, 524, 525), (404, 405, 523, 520), (464, 404, 520, 524), (422, 425, 521, 522), (577, 530, 531, 574), (610, 532, 533, 611), (629, 631, 570, 562), (563, 555, 554, 562), (617, 621, 571, 565), (652, 653, 539, 537), (653, 654, 541, 539), (654, 655, 543, 541), (670, 535, 534, 669), (655, 656, 545, 543), (575, 552, 553, 576), (656, 657, 547, 545), (624, 612, 552, 575), (657, 658, 549, 547), (539, 541, 543, 545, 547, 549, 551, 537), (621, 646, 645, 571), (658, 659, 551, 549), (659, 652, 537, 551), (536, 550, 548, 546, 544, 542, 540, 538), (637, 628, 559, 566), (618, 613, 557, 564), (636, 627, 555, 563), (564, 557, 556, 565), (635, 558, 559, 628), (568, 561, 560, 567), (619, 615, 561, 568), (566, 559, 558, 569), (571, 572, 564, 565), (555, 566, 569, 554), (613, 619, 568, 557), (557, 568, 567, 556), (627, 637, 566, 555), (574, 647, 644, 534), (672, 622, 572, 668), (668, 572, 571, 671), (633, 639, 574, 531), (610, 624, 575, 532), (532, 575, 576, 533), (535, 577, 574, 534), (594, 595, 581, 579), (595, 596, 583, 581), (596, 597, 585, 583), (597, 598, 587, 585), (598, 599, 589, 587), (599, 600, 591, 589), (581, 583, 585, 587, 589, 591, 593, 579), (600, 601, 593, 591), (601, 594, 579, 593), (578, 592, 590, 588, 586, 584, 582, 580), (563, 562, 570, 573), (608, 609, 594, 601), (607, 608, 601, 600), (606, 607, 600, 599), (605, 606, 599, 598), (604, 605, 598, 597), (603, 604, 597, 596), (602, 603, 596, 595), (609, 602, 595, 594), (578, 580, 602, 609), (580, 582, 603, 602), (582, 584, 604, 603), (584, 586, 605, 604), (586, 588, 606, 605), (588, 590, 607, 606), (590, 592, 608, 607), (592, 578, 609, 608), (625, 632, 624, 610), (533, 576, 623, 611), (673, 631, 622, 672), (623, 648, 651, 639), (556, 567, 620, 614), (634, 630, 619, 613), (630, 635, 615, 619), (561, 615, 616, 560), (565, 556, 614, 617), (629, 634, 613, 618), (567, 560, 616, 620), (671, 675, 641, 553), (632, 626, 612, 624), (636, 638, 621, 617), (564, 572, 622, 618), (625, 610, 611, 633), (530, 625, 633, 531), (563, 573, 638, 636), (577, 535, 626, 632), (562, 554, 634, 629), (569, 558, 635, 630), (554, 569, 630, 634), (670, 570, 631, 673), (530, 577, 632, 625), (611, 623, 639, 633), (553, 641, 642, 576), (614, 620, 637, 627), (615, 635, 628, 616), (617, 614, 627, 636), (620, 616, 628, 637), (639, 651, 647, 574), (618, 622, 631, 629), (651, 649, 644, 647), (677, 650, 643, 674), (675, 645, 646, 676), (642, 641, 640, 648), (676, 646, 650, 677), (648, 640, 649, 651), (576, 642, 648, 623), (669, 674, 643, 573), (638, 650, 646, 621), (573, 643, 650, 638), (666, 667, 652, 659), (665, 666, 659, 658), (664, 665, 658, 657), (663, 664, 657, 656), (662, 663, 656, 655), (661, 662, 655, 654), (660, 661, 654, 653), (667, 660, 653, 652), (536, 538, 660, 667), (538, 540, 661, 660), (540, 542, 662, 661), (542, 544, 663, 662), (544, 546, 664, 663), (546, 548, 665, 664), (548, 550, 666, 665), (550, 536, 667, 666), (534, 644, 674, 669), (640, 676, 677, 649), (641, 675, 676, 640), (649, 677, 674, 644), (535, 670, 673, 626), (571, 645, 675, 671), (626, 673, 672, 612), (552, 668, 671, 553), (612, 672, 668, 552), (570, 670, 669, 573), (126, 678, 679, 129), (129, 679, 680, 131), (131, 680, 681, 133), (133, 681, 682, 135), (135, 682, 683, 137), (137, 683, 684, 139), (139, 684, 685, 141), (141, 685, 678, 126)])
me_cube_025.polygons.foreach_set('material_index', [0, 0, 0, 0, 0, 0, 0, 0, 0, 0, 0, 0, 0, 0, 0, 0, 0, 0, 0, 0, 0, 0, 0, 0, 0, 0, 0, 0, 0, 0, 0, 0, 0, 0, 0, 0, 0, 0, 0, 0, 0, 0, 0, 0, 0, 0, 0, 0, 0, 0, 0, 0, 0, 0, 0, 0, 0, 0, 0, 0, 0, 0, 0, 0, 0, 0, 0, 0, 0, 0, 0, 0, 0, 0, 0, 0, 0, 0, 0, 0, 0, 0, 0, 0, 0, 0, 0, 0, 0, 0, 0, 0, 0, 0, 0, 0, 0, 0, 0, 0, 0, 0, 0, 0, 0, 0, 0, 0, 1, 1, 1, 1, 1, 1, 1, 1, 1, 1, 1, 1, 1, 1, 1, 1, 1, 1, 1, 1, 1, 1, 1, 1, 1, 1, 1, 1, 1, 1, 1, 1, 1, 1, 1, 1, 1, 1, 1, 1, 0, 0, 0, 0, 0, 0, 0, 0, 0, 0, 1, 1, 1, 1, 1, 1, 1, 1, 0, 0, 0, 0, 0, 0, 0, 0, 1, 1, 1, 1, 1, 1, 1, 1, 1, 1, 1, 1, 1, 1, 0, 0, 0, 0, 0, 0, 0, 0, 0, 0, 1, 1, 1, 1, 1, 1, 1, 1, 0, 0, 0, 0, 0, 0, 0, 0, 1, 1, 1, 1, 1, 1, 1, 1, 1, 1, 1, 1, 1, 1, 0, 0, 0, 0, 0, 0, 0, 0, 0, 0, 1, 1, 1, 1, 1, 1, 1, 1, 0, 0, 0, 0, 0, 0, 0, 0, 1, 1, 1, 1, 1, 1, 1, 1, 1, 1, 1, 1, 1, 1, 0, 0, 0, 0, 0, 0, 0, 0, 0, 0, 1, 1, 1, 1, 1, 1, 1, 1, 0, 0, 0, 0, 0, 0, 0, 0, 1, 1, 1, 1, 1, 1, 1, 1, 1, 1, 1, 1, 1, 1, 0, 0, 0, 0, 0, 0, 0, 0, 0, 0, 1, 1, 1, 1, 1, 1, 1, 1, 0, 0, 0, 0, 0, 0, 0, 0, 1, 1, 1, 1, 1, 1, 1, 1, 1, 1, 1, 1, 1, 1, 1, 0, 1, 1, 1, 1, 1, 1, 1, 1, 1, 1, 1, 1, 1, 1, 1, 1, 0, 1, 1, 1, 1, 1, 1, 1, 1, 1, 1, 1, 1, 1, 1, 1, 1, 1, 1, 1, 1, 1, 1, 1, 1, 1, 1, 1, 1, 1, 1, 1, 1, 1, 1, 1, 1, 0, 1, 1, 1, 1, 1, 1, 1, 0, 1, 1, 1, 1, 1, 1, 1, 1, 1, 1, 1, 1, 1, 0, 1, 1, 1, 1, 0, 1, 0, 0, 0, 0, 0, 0, 0, 0, 0, 0, 1, 1, 1, 1, 1, 1, 1, 1, 1, 1, 1, 1, 1, 1, 1, 1, 0, 0, 0, 0, 1, 0, 1, 1, 1, 1, 1, 1, 1, 1, 1, 1, 1, 1, 1, 1, 1, 1, 1, 1, 1, 0, 1, 1, 1, 1, 1, 1, 1, 1, 1, 1, 1, 1, 1, 1, 1, 1, 0, 1, 1, 1, 1, 1, 1, 1, 1, 1, 1, 1, 1, 1, 1, 1, 1, 1, 1, 1, 1, 1, 1, 1, 1, 1, 1, 1, 1, 1, 1, 1, 1, 1, 1, 1, 1, 0, 1, 1, 1, 1, 1, 1, 1, 0, 1, 1, 1, 1, 1, 1, 1, 1, 1, 1, 1, 1, 1, 0, 1, 1, 1, 1, 0, 1, 0, 0, 0, 0, 0, 0, 0, 0, 0, 0, 1, 1, 1, 1, 1, 1, 1, 1, 1, 1, 1, 1, 1, 1, 1, 1, 0, 0, 0, 0, 1, 0, 1, 1, 1, 1, 1, 1, 1, 1, 1, 1, 1, 1])
_uv = me_cube_025.uv_layers.new(name='UVMap')
_uv.uv.foreach_set('vector', [0.6153, 0.4079, 0.625, 0.4079, 0.625, 0.5, 0.6153, 0.5, 0.2829, 0.7437, 0.375, 0.7437, 0.375, 0.75, 0.2829, 0.75, 0.7171, 0.5, 0.875, 0.5, 0.875, 0.5896, 0.7171, 0.5896, 0.2829, 0.5, 0.375, 0.5, 0.375, 0.5896, 0.2829, 0.5896, 0.6153, 0.5, 0.625, 0.5, 0.625, 0.5896, 0.6153, 0.5803, 0.375, 0.5, 0.4276, 0.5, 0.509, 0.5896, 0.375, 0.5896, 0.375, 0.8421, 0.4883, 0.8421, 0.4883, 1.0, 0.375, 1.0, 0.375, 0.7437, 0.509, 0.7437, 0.4883, 0.75, 0.375, 0.75, 0.375, 0.4079, 0.4276, 0.4079, 0.4276, 0.5, 0.375, 0.5, 0.5023, 0.5, 0.5771, 0.5, 0.5771, 0.5438, 0.543, 0.5667, 0.5023, 0.4079, 0.5771, 0.4079, 0.5771, 0.5, 0.5023, 0.5, 0.4649, 0.4079, 0.5023, 0.4079, 0.5023, 0.5, 0.4649, 0.5, 0.4649, 0.5, 0.5023, 0.5, 0.543, 0.5667, 0.526, 0.5781, 0.4276, 0.5, 0.4649, 0.5, 0.526, 0.5781, 0.509, 0.5896, 0.4276, 0.4079, 0.4649, 0.4079, 0.4649, 0.5, 0.4276, 0.5, 0.5771, 0.4194, 0.5771, 0.2062, 0.543, 0.1833, 0.543, 0.4254, 0.6153, 0.429, 0.5771, 0.4194, 0.5771, 0.5438, 0.6153, 0.5803, 0.543, 0.4254, 0.526, 0.4285, 0.526, 0.5781, 0.543, 0.5667, 0.509, 0.4315, 0.526, 0.4285, 0.526, 0.1719, 0.509, 0.1604, 0.509, 0.4614, 0.509, 0.6013, 0.509, 0.5896, 0.509, 0.4315, 0.4883, 0.8421, 0.4883, 0.75, 0.509, 0.7437, 0.509, 0.826, 0.375, 0.714, 0.509, 0.714, 0.509, 0.7437, 0.375, 0.7437, 0.2829, 0.714, 0.375, 0.714, 0.375, 0.7437, 0.2829, 0.7437, 0.2829, 0.6013, 0.375, 0.6013, 0.375, 0.714, 0.2829, 0.714, 0.375, 0.6013, 0.509, 0.6013, 0.509, 0.714, 0.375, 0.714, 0.509, 0.826, 0.509, 0.7437, 0.509, 0.714, 0.509, 0.75, 0.375, 0.5896, 0.509, 0.5896, 0.509, 0.6013, 0.375, 0.6013, 0.2829, 0.5896, 0.375, 0.5896, 0.375, 0.6013, 0.2829, 0.6013, 0.509, 0.75, 0.509, 0.714, 0.509, 0.6013, 0.509, 0.4614, 0.625, 0.4315, 0.6153, 0.429, 0.6153, 0.5803, 0.625, 0.5896, 0.5771, 0.5, 0.6153, 0.5, 0.6153, 0.5803, 0.5771, 0.5438, 0.5771, 0.4079, 0.6153, 0.4079, 0.6153, 0.5, 0.5771, 0.5, 0.5771, 0.25, 0.6153, 0.25, 0.6153, 0.4079, 0.5771, 0.4079, 0.625, 0.1604, 0.6153, 0.1697, 0.6153, 0.429, 0.625, 0.4315, 0.509, 0.8117, 0.509, 0.75, 0.509, 0.4614, 0.509, 0.2216, 0.125, 0.5896, 0.2829, 0.5896, 0.2829, 0.6013, 0.125, 0.6013, 0.509, 0.9671, 0.509, 0.826, 0.509, 0.75, 0.509, 0.8117, 0.125, 0.6013, 0.2829, 0.6013, 0.2829, 0.714, 0.125, 0.714, 0.125, 0.714, 0.2829, 0.714, 0.2829, 0.7437, 0.125, 0.7437, 0.4883, 1.0, 0.4883, 0.8421, 0.509, 0.826, 0.509, 0.9671, 0.509, 0.2216, 0.509, 0.4614, 0.509, 0.4315, 0.509, 0.1604, 0.509, 0.5896, 0.526, 0.5781, 0.526, 0.4285, 0.509, 0.4315, 0.543, 0.1833, 0.526, 0.1719, 0.526, 0.4285, 0.543, 0.4254, 0.6153, 0.1697, 0.5771, 0.2062, 0.5771, 0.4194, 0.6153, 0.429, 0.5771, 0.5438, 0.5771, 0.4194, 0.543, 0.4254, 0.543, 0.5667, 0.4276, 0.25, 0.4649, 0.25, 0.4649, 0.4079, 0.4276, 0.4079, 0.4649, 0.25, 0.5023, 0.25, 0.5023, 0.4079, 0.4649, 0.4079, 0.5023, 0.25, 0.5771, 0.25, 0.5771, 0.4079, 0.5023, 0.4079, 0.375, 0.25, 0.4276, 0.25, 0.4276, 0.4079, 0.375, 0.4079, 0.375, 0.75, 0.4883, 0.75, 0.4883, 0.8421, 0.375, 0.8421, 0.125, 0.5, 0.2829, 0.5, 0.2829, 0.5896, 0.125, 0.5896, 0.625, 0.5, 0.7171, 0.5, 0.7171, 0.5896, 0.625, 0.5896, 0.125, 0.7437, 0.2829, 0.7437, 0.2829, 0.75, 0.125, 0.75, 0.6153, 0.25, 0.625, 0.25, 0.625, 0.4079, 0.6153, 0.4079, 0.6153, 0.4079, 0.6153, 0.5, 0.625, 0.5, 0.625, 0.4079, 0.2829, 0.7437, 0.2829, 0.75, 0.375, 0.75, 0.375, 0.7437, 0.7171, 0.5, 0.7171, 0.5896, 0.875, 0.5896, 0.875, 0.5, 0.2829, 0.5, 0.2829, 0.5896, 0.375, 0.5896, 0.375, 0.5, 0.6153, 0.5, 0.6153, 0.5803, 0.625, 0.5896, 0.625, 0.5, 0.375, 0.5, 0.375, 0.5896, 0.509, 0.5896, 0.4276, 0.5, 0.375, 0.8421, 0.375, 1.0, 0.4883, 1.0, 0.4883, 0.8421, 0.375, 0.7437, 0.375, 0.75, 0.4883, 0.75, 0.509, 0.7437, 0.375, 0.4079, 0.375, 0.5, 0.4276, 0.5, 0.4276, 0.4079, 0.5023, 0.5, 0.543, 0.5667, 0.5771, 0.5438, 0.5771, 0.5, 0.5023, 0.4079, 0.5023, 0.5, 0.5771, 0.5, 0.5771, 0.4079, 0.4649, 0.4079, 0.4649, 0.5, 0.5023, 0.5, 0.5023, 0.4079, 0.4649, 0.5, 0.526, 0.5781, 0.543, 0.5667, 0.5023, 0.5, 0.4276, 0.5, 0.509, 0.5896, 0.526, 0.5781, 0.4649, 0.5, 0.4276, 0.4079, 0.4276, 0.5, 0.4649, 0.5, 0.4649, 0.4079, 0.5771, 0.4194, 0.543, 0.4254, 0.543, 0.1833, 0.5771, 0.2062, 0.6153, 0.429, 0.6153, 0.5803, 0.5771, 0.5438, 0.5771, 0.4194, 0.543, 0.4254, 0.543, 0.5667, 0.526, 0.5781, 0.526, 0.4285, 0.509, 0.4315, 0.509, 0.1604, 0.526, 0.1719, 0.526, 0.4285, 0.509, 0.4614, 0.509, 0.4315, 0.509, 0.5896, 0.509, 0.6013, 0.4883, 0.8421, 0.509, 0.826, 0.509, 0.7437, 0.4883, 0.75, 0.375, 0.714, 0.375, 0.7437, 0.509, 0.7437, 0.509, 0.714, 0.2829, 0.714, 0.2829, 0.7437, 0.375, 0.7437, 0.375, 0.714, 0.2829, 0.6013, 0.2829, 0.714, 0.375, 0.714, 0.375, 0.6013, 0.375, 0.6013, 0.375, 0.714, 0.509, 0.714, 0.509, 0.6013, 0.509, 0.826, 0.509, 0.75, 0.509, 0.714, 0.509, 0.7437, 0.375, 0.5896, 0.375, 0.6013, 0.509, 0.6013, 0.509, 0.5896, 0.2829, 0.5896, 0.2829, 0.6013, 0.375, 0.6013, 0.375, 0.5896, 0.509, 0.75, 0.509, 0.4614, 0.509, 0.6013, 0.509, 0.714, 0.625, 0.4315, 0.625, 0.5896, 0.6153, 0.5803, 0.6153, 0.429, 0.5771, 0.5, 0.5771, 0.5438, 0.6153, 0.5803, 0.6153, 0.5, 0.5771, 0.4079, 0.5771, 0.5, 0.6153, 0.5, 0.6153, 0.4079, 0.5771, 0.25, 0.5771, 0.4079, 0.6153, 0.4079, 0.6153, 0.25, 0.625, 0.1604, 0.625, 0.4315, 0.6153, 0.429, 0.6153, 0.1697, 0.509, 0.8117, 0.509, 0.2216, 0.509, 0.4614, 0.509, 0.75, 0.125, 0.5896, 0.125, 0.6013, 0.2829, 0.6013, 0.2829, 0.5896, 0.509, 0.9671, 0.509, 0.8117, 0.509, 0.75, 0.509, 0.826, 0.125, 0.6013, 0.125, 0.714, 0.2829, 0.714, 0.2829, 0.6013, 0.125, 0.714, 0.125, 0.7437, 0.2829, 0.7437, 0.2829, 0.714, 0.4883, 1.0, 0.509, 0.9671, 0.509, 0.826, 0.4883, 0.8421, 0.509, 0.2216, 0.509, 0.1604, 0.509, 0.4315, 0.509, 0.4614, 0.509, 0.5896, 0.509, 0.4315, 0.526, 0.4285, 0.526, 0.5781, 0.543, 0.1833, 0.543, 0.4254, 0.526, 0.4285, 0.526, 0.1719, 0.6153, 0.1697, 0.6153, 0.429, 0.5771, 0.4194, 0.5771, 0.2062, 0.5771, 0.5438, 0.543, 0.5667, 0.543, 0.4254, 0.5771, 0.4194, 0.4276, 0.25, 0.4276, 0.4079, 0.4649, 0.4079, 0.4649, 0.25, 0.4649, 0.25, 0.4649, 0.4079, 0.5023, 0.4079, 0.5023, 0.25, 0.5023, 0.25, 0.5023, 0.4079, 0.5771, 0.4079, 0.5771, 0.25, 0.375, 0.25, 0.375, 0.4079, 0.4276, 0.4079, 0.4276, 0.25, 0.375, 0.75, 0.375, 0.8421, 0.4883, 0.8421, 0.4883, 0.75, 0.125, 0.5, 0.125, 0.5896, 0.2829, 0.5896, 0.2829, 0.5, 0.625, 0.5, 0.625, 0.5896, 0.7171, 0.5896, 0.7171, 0.5, 0.125, 0.7437, 0.125, 0.75, 0.2829, 0.75, 0.2829, 0.7437, 0.6153, 0.25, 0.6153, 0.4079, 0.625, 0.4079, 0.625, 0.25, 1.0, 0.8333, 1.0, 1.0, 0.875, 1.0, 0.875, 0.8333, 0.875, 0.8333, 0.875, 1.0, 0.75, 1.0, 0.75, 0.8333, 0.75, 0.8333, 0.75, 1.0, 0.625, 1.0, 0.625, 0.8333, 0.625, 0.8333, 0.625, 1.0, 0.5, 1.0, 0.5, 0.8333, 0.5, 0.8333, 0.5, 1.0, 0.375, 1.0, 0.375, 0.8333, 0.375, 0.8333, 0.375, 1.0, 0.25, 1.0, 0.25, 0.8333, 0.4197, 0.4197, 0.25, 0.49, 0.08029, 0.4197, 0.01, 0.25, 0.08029, 0.08029, 0.25, 0.01, 0.4197, 0.08029, 0.49, 0.25, 0.25, 0.8333, 0.25, 1.0, 0.125, 1.0, 0.125, 0.8333, 0.125, 0.8333, 0.125, 1.0, 0.0, 1.0, 0.0, 0.8333, 0.75, 0.49, 0.9197, 0.4197, 0.99, 0.25, 0.9197, 0.08029, 0.75, 0.01, 0.5803, 0.08029, 0.51, 0.25, 0.5803, 0.4197, 0.125, 0.5, 0.125, 0.6667, 0.0, 0.6667, 0.0, 0.5, 0.125, 0.6944, 0.125, 0.8333, 0.0, 0.8333, 0.0, 0.6944, 0.25, 0.5, 0.25, 0.6667, 0.125, 0.6667, 0.125, 0.5, 0.25, 0.6944, 0.25, 0.8333, 0.125, 0.8333, 0.125, 0.6944, 0.375, 0.5, 0.375, 0.6667, 0.25, 0.6667, 0.25, 0.5, 0.375, 0.6944, 0.375, 0.8333, 0.25, 0.8333, 0.25, 0.6944, 0.5, 0.5, 0.5, 0.6667, 0.375, 0.6667, 0.375, 0.5, 0.5, 0.6944, 0.5, 0.8333, 0.375, 0.8333, 0.375, 0.6944, 0.625, 0.5, 0.625, 0.6667, 0.5, 0.6667, 0.5, 0.5, 0.625, 0.6944, 0.625, 0.8333, 0.5, 0.8333, 0.5, 0.6944, 0.75, 0.5, 0.75, 0.6667, 0.625, 0.6667, 0.625, 0.5, 0.75, 0.6944, 0.75, 0.8333, 0.625, 0.8333, 0.625, 0.6944, 0.875, 0.5, 0.875, 0.6667, 0.75, 0.6667, 0.75, 0.5, 0.875, 0.6944, 0.875, 0.8333, 0.75, 0.8333, 0.75, 0.6944, 1.0, 0.5, 1.0, 0.6667, 0.875, 0.6667, 0.875, 0.5, 1.0, 0.6944, 1.0, 0.8333, 0.875, 0.8333, 0.875, 0.6944, 0.375, 0.0, 0.625, 0.0, 0.625, 0.25, 0.375, 0.25, 0.375, 0.4608, 0.625, 0.4608, 0.625, 0.5, 0.375, 0.5, 0.375, 0.5, 0.625, 0.5, 0.625, 0.75, 0.375, 0.75, 0.375, 1.0, 0.625, 1.0, 0.625, 1.0, 0.375, 1.0, 0.3358, 0.5, 0.375, 0.5, 0.375, 0.75, 0.3358, 0.75, 0.875, 0.5, 0.875, 0.5, 0.875, 0.75, 0.875, 0.75, 0.6642, 0.5, 0.875, 0.5, 0.875, 0.75, 0.6642, 0.75, 0.125, 0.5, 0.125, 0.5, 0.125, 0.75, 0.125, 0.75, 0.375, 0.7892, 0.625, 0.7892, 0.625, 1.0, 0.375, 1.0, 0.375, 0.25, 0.625, 0.25, 0.625, 0.25, 0.375, 0.25, 0.375, 0.75, 0.625, 0.75, 0.625, 0.7892, 0.375, 0.7892, 0.625, 0.5, 0.6642, 0.5, 0.6642, 0.75, 0.625, 0.75, 0.125, 0.5, 0.3358, 0.5, 0.3358, 0.75, 0.125, 0.75, 0.375, 0.25, 0.625, 0.25, 0.625, 0.4608, 0.375, 0.4608, 1.0, 0.8735, 1.0, 1.0, 0.875, 1.0, 0.875, 0.8735, 0.875, 0.8735, 0.875, 1.0, 0.75, 1.0, 0.75, 0.8735, 0.75, 0.8735, 0.75, 1.0, 0.625, 1.0, 0.625, 0.8735, 0.625, 0.8735, 0.625, 1.0, 0.5, 1.0, 0.5, 0.8735, 0.5, 0.8735, 0.5, 1.0, 0.375, 1.0, 0.375, 0.8735, 0.375, 0.8735, 0.375, 1.0, 0.25, 1.0, 0.25, 0.8735, 0.4197, 0.4197, 0.25, 0.49, 0.08029, 0.4197, 0.01, 0.25, 0.08029, 0.08029, 0.25, 0.01, 0.4197, 0.08029, 0.49, 0.25, 0.25, 0.8735, 0.25, 1.0, 0.125, 1.0, 0.125, 0.8735, 0.125, 0.8735, 0.125, 1.0, 0.0, 1.0, 0.0, 0.8735, 0.75, 0.49, 0.9197, 0.4197, 0.99, 0.25, 0.9197, 0.08029, 0.75, 0.01, 0.5803, 0.08029, 0.51, 0.25, 0.5803, 0.4197, 0.125, 0.6177, 0.125, 0.8735, 0.0, 0.8735, 9.313e-10, 0.6177, 0.25, 0.6177, 0.25, 0.8735, 0.125, 0.8735, 0.125, 0.6177, 0.375, 0.6177, 0.375, 0.8735, 0.25, 0.8735, 0.25, 0.6177, 0.5, 0.6177, 0.5, 0.8735, 0.375, 0.8735, 0.375, 0.6177, 0.625, 0.6177, 0.625, 0.8735, 0.5, 0.8735, 0.5, 0.6177, 0.75, 0.6177, 0.75, 0.8735, 0.625, 0.8735, 0.625, 0.6177, 0.875, 0.6177, 0.875, 0.8735, 0.75, 0.8735, 0.75, 0.6177, 1.0, 0.6177, 1.0, 0.8735, 0.875, 0.8735, 0.875, 0.6177, 1.0, 0.5, 1.0, 0.6177, 0.875, 0.6177, 0.875, 0.5, 0.875, 0.5, 0.875, 0.6177, 0.75, 0.6177, 0.75, 0.5, 0.75, 0.5, 0.75, 0.6177, 0.625, 0.6177, 0.625, 0.5, 0.625, 0.5, 0.625, 0.6177, 0.5, 0.6177, 0.5, 0.5, 0.5, 0.5, 0.5, 0.6177, 0.375, 0.6177, 0.375, 0.5, 0.375, 0.5, 0.375, 0.6177, 0.25, 0.6177, 0.25, 0.5, 0.25, 0.5, 0.25, 0.6177, 0.125, 0.6177, 0.125, 0.5, 0.125, 0.5, 0.125, 0.6177, 9.313e-10, 0.6177, 0.0, 0.5, 0.375, 0.0, 0.625, 0.0, 0.625, 0.25, 0.375, 0.25, 0.375, 0.4608, 0.625, 0.4608, 0.625, 0.5, 0.375, 0.5, 0.375, 0.5, 0.625, 0.5, 0.625, 0.75, 0.375, 0.75, 0.375, 1.0, 0.625, 1.0, 0.625, 1.0, 0.375, 1.0, 0.3358, 0.5, 0.375, 0.5, 0.375, 0.75, 0.3358, 0.75, 0.875, 0.5, 0.875, 0.5, 0.875, 0.75, 0.875, 0.75, 0.6642, 0.5, 0.875, 0.5, 0.875, 0.75, 0.6642, 0.75, 0.125, 0.5, 0.125, 0.5, 0.125, 0.75, 0.125, 0.75, 0.375, 0.7892, 0.625, 0.7892, 0.625, 1.0, 0.375, 1.0, 0.375, 0.25, 0.625, 0.25, 0.625, 0.25, 0.375, 0.25, 0.375, 0.75, 0.625, 0.75, 0.625, 0.7892, 0.375, 0.7892, 0.625, 0.5, 0.6642, 0.5, 0.6642, 0.75, 0.625, 0.75, 0.125, 0.5, 0.3358, 0.5, 0.3358, 0.75, 0.125, 0.75, 0.375, 0.25, 0.625, 0.25, 0.625, 0.4608, 0.375, 0.4608, 1.0, 0.8735, 1.0, 1.0, 0.875, 1.0, 0.875, 0.8735, 0.875, 0.8735, 0.875, 1.0, 0.75, 1.0, 0.75, 0.8735, 0.75, 0.8735, 0.75, 1.0, 0.625, 1.0, 0.625, 0.8735, 0.625, 0.8735, 0.625, 1.0, 0.5, 1.0, 0.5, 0.8735, 0.5, 0.8735, 0.5, 1.0, 0.375, 1.0, 0.375, 0.8735, 0.375, 0.8735, 0.375, 1.0, 0.25, 1.0, 0.25, 0.8735, 0.4197, 0.4197, 0.25, 0.49, 0.08029, 0.4197, 0.01, 0.25, 0.08029, 0.08029, 0.25, 0.01, 0.4197, 0.08029, 0.49, 0.25, 0.25, 0.8735, 0.25, 1.0, 0.125, 1.0, 0.125, 0.8735, 0.125, 0.8735, 0.125, 1.0, 0.0, 1.0, 0.0, 0.8735, 0.75, 0.49, 0.9197, 0.4197, 0.99, 0.25, 0.9197, 0.08029, 0.75, 0.01, 0.5803, 0.08029, 0.51, 0.25, 0.5803, 0.4197, 0.125, 0.6177, 0.125, 0.8735, 0.0, 0.8735, 9.313e-10, 0.6177, 0.25, 0.6177, 0.25, 0.8735, 0.125, 0.8735, 0.125, 0.6177, 0.375, 0.6177, 0.375, 0.8735, 0.25, 0.8735, 0.25, 0.6177, 0.5, 0.6177, 0.5, 0.8735, 0.375, 0.8735, 0.375, 0.6177, 0.625, 0.6177, 0.625, 0.8735, 0.5, 0.8735, 0.5, 0.6177, 0.75, 0.6177, 0.75, 0.8735, 0.625, 0.8735, 0.625, 0.6177, 0.875, 0.6177, 0.875, 0.8735, 0.75, 0.8735, 0.75, 0.6177, 1.0, 0.6177, 1.0, 0.8735, 0.875, 0.8735, 0.875, 0.6177, 1.0, 0.5, 1.0, 0.6177, 0.875, 0.6177, 0.875, 0.5, 0.875, 0.5, 0.875, 0.6177, 0.75, 0.6177, 0.75, 0.5, 0.75, 0.5, 0.75, 0.6177, 0.625, 0.6177, 0.625, 0.5, 0.625, 0.5, 0.625, 0.6177, 0.5, 0.6177, 0.5, 0.5, 0.5, 0.5, 0.5, 0.6177, 0.375, 0.6177, 0.375, 0.5, 0.375, 0.5, 0.375, 0.6177, 0.25, 0.6177, 0.25, 0.5, 0.25, 0.5, 0.25, 0.6177, 0.125, 0.6177, 0.125, 0.5, 0.125, 0.5, 0.125, 0.6177, 9.313e-10, 0.6177, 0.0, 0.5, 0.375, 0.0, 0.625, 0.0, 0.625, 0.25, 0.375, 0.25, 0.375, 0.4608, 0.625, 0.4608, 0.625, 0.5, 0.375, 0.5, 0.375, 0.5, 0.625, 0.5, 0.625, 0.75, 0.375, 0.75, 0.375, 1.0, 0.625, 1.0, 0.625, 1.0, 0.375, 1.0, 0.3358, 0.5, 0.375, 0.5, 0.375, 0.75, 0.3358, 0.75, 0.875, 0.5, 0.875, 0.5, 0.875, 0.75, 0.875, 0.75, 0.6642, 0.5, 0.875, 0.5, 0.875, 0.75, 0.6642, 0.75, 0.125, 0.5, 0.125, 0.5, 0.125, 0.75, 0.125, 0.75, 0.375, 0.7892, 0.625, 0.7892, 0.625, 1.0, 0.375, 1.0, 0.375, 0.25, 0.625, 0.25, 0.625, 0.25, 0.375, 0.25, 0.375, 0.75, 0.625, 0.75, 0.625, 0.7892, 0.375, 0.7892, 0.625, 0.5, 0.6642, 0.5, 0.6642, 0.75, 0.625, 0.75, 0.125, 0.5, 0.3358, 0.5, 0.3358, 0.75, 0.125, 0.75, 0.375, 0.25, 0.625, 0.25, 0.625, 0.4608, 0.375, 0.4608, 1.0, 0.8735, 1.0, 1.0, 0.875, 1.0, 0.875, 0.8735, 0.875, 0.8735, 0.875, 1.0, 0.75, 1.0, 0.75, 0.8735, 0.75, 0.8735, 0.75, 1.0, 0.625, 1.0, 0.625, 0.8735, 0.625, 0.8735, 0.625, 1.0, 0.5, 1.0, 0.5, 0.8735, 0.5, 0.8735, 0.5, 1.0, 0.375, 1.0, 0.375, 0.8735, 0.375, 0.8735, 0.375, 1.0, 0.25, 1.0, 0.25, 0.8735, 0.4197, 0.4197, 0.25, 0.49, 0.08029, 0.4197, 0.01, 0.25, 0.08029, 0.08029, 0.25, 0.01, 0.4197, 0.08029, 0.49, 0.25, 0.25, 0.8735, 0.25, 1.0, 0.125, 1.0, 0.125, 0.8735, 0.125, 0.8735, 0.125, 1.0, 0.0, 1.0, 0.0, 0.8735, 0.75, 0.49, 0.9197, 0.4197, 0.99, 0.25, 0.9197, 0.08029, 0.75, 0.01, 0.5803, 0.08029, 0.51, 0.25, 0.5803, 0.4197, 0.125, 0.6177, 0.125, 0.8735, 0.0, 0.8735, 9.313e-10, 0.6177, 0.25, 0.6177, 0.25, 0.8735, 0.125, 0.8735, 0.125, 0.6177, 0.375, 0.6177, 0.375, 0.8735, 0.25, 0.8735, 0.25, 0.6177, 0.5, 0.6177, 0.5, 0.8735, 0.375, 0.8735, 0.375, 0.6177, 0.625, 0.6177, 0.625, 0.8735, 0.5, 0.8735, 0.5, 0.6177, 0.75, 0.6177, 0.75, 0.8735, 0.625, 0.8735, 0.625, 0.6177, 0.875, 0.6177, 0.875, 0.8735, 0.75, 0.8735, 0.75, 0.6177, 1.0, 0.6177, 1.0, 0.8735, 0.875, 0.8735, 0.875, 0.6177, 1.0, 0.5, 1.0, 0.6177, 0.875, 0.6177, 0.875, 0.5, 0.875, 0.5, 0.875, 0.6177, 0.75, 0.6177, 0.75, 0.5, 0.75, 0.5, 0.75, 0.6177, 0.625, 0.6177, 0.625, 0.5, 0.625, 0.5, 0.625, 0.6177, 0.5, 0.6177, 0.5, 0.5, 0.5, 0.5, 0.5, 0.6177, 0.375, 0.6177, 0.375, 0.5, 0.375, 0.5, 0.375, 0.6177, 0.25, 0.6177, 0.25, 0.5, 0.25, 0.5, 0.25, 0.6177, 0.125, 0.6177, 0.125, 0.5, 0.125, 0.5, 0.125, 0.6177, 9.313e-10, 0.6177, 0.0, 0.5, 0.375, 0.0, 0.625, 0.0, 0.625, 0.25, 0.375, 0.25, 0.375, 0.4608, 0.625, 0.4608, 0.625, 0.5, 0.375, 0.5, 0.375, 0.5, 0.625, 0.5, 0.625, 0.75, 0.375, 0.75, 0.375, 1.0, 0.625, 1.0, 0.625, 1.0, 0.375, 1.0, 0.3358, 0.5, 0.375, 0.5, 0.375, 0.75, 0.3358, 0.75, 0.875, 0.5, 0.875, 0.5, 0.875, 0.75, 0.875, 0.75, 0.6642, 0.5, 0.875, 0.5, 0.875, 0.75, 0.6642, 0.75, 0.125, 0.5, 0.125, 0.5, 0.125, 0.75, 0.125, 0.75, 0.375, 0.7892, 0.625, 0.7892, 0.625, 1.0, 0.375, 1.0, 0.375, 0.25, 0.625, 0.25, 0.625, 0.25, 0.375, 0.25, 0.375, 0.75, 0.625, 0.75, 0.625, 0.7892, 0.375, 0.7892, 0.625, 0.5, 0.6642, 0.5, 0.6642, 0.75, 0.625, 0.75, 0.125, 0.5, 0.3358, 0.5, 0.3358, 0.75, 0.125, 0.75, 0.375, 0.25, 0.625, 0.25, 0.625, 0.4608, 0.375, 0.4608, 1.0, 0.8735, 1.0, 1.0, 0.875, 1.0, 0.875, 0.8735, 0.875, 0.8735, 0.875, 1.0, 0.75, 1.0, 0.75, 0.8735, 0.75, 0.8735, 0.75, 1.0, 0.625, 1.0, 0.625, 0.8735, 0.625, 0.8735, 0.625, 1.0, 0.5, 1.0, 0.5, 0.8735, 0.5, 0.8735, 0.5, 1.0, 0.375, 1.0, 0.375, 0.8735, 0.375, 0.8735, 0.375, 1.0, 0.25, 1.0, 0.25, 0.8735, 0.4197, 0.4197, 0.25, 0.49, 0.08029, 0.4197, 0.01, 0.25, 0.08029, 0.08029, 0.25, 0.01, 0.4197, 0.08029, 0.49, 0.25, 0.25, 0.8735, 0.25, 1.0, 0.125, 1.0, 0.125, 0.8735, 0.125, 0.8735, 0.125, 1.0, 0.0, 1.0, 0.0, 0.8735, 0.75, 0.49, 0.9197, 0.4197, 0.99, 0.25, 0.9197, 0.08029, 0.75, 0.01, 0.5803, 0.08029, 0.51, 0.25, 0.5803, 0.4197, 0.125, 0.6177, 0.125, 0.8735, 0.0, 0.8735, 9.313e-10, 0.6177, 0.25, 0.6177, 0.25, 0.8735, 0.125, 0.8735, 0.125, 0.6177, 0.375, 0.6177, 0.375, 0.8735, 0.25, 0.8735, 0.25, 0.6177, 0.5, 0.6177, 0.5, 0.8735, 0.375, 0.8735, 0.375, 0.6177, 0.625, 0.6177, 0.625, 0.8735, 0.5, 0.8735, 0.5, 0.6177, 0.75, 0.6177, 0.75, 0.8735, 0.625, 0.8735, 0.625, 0.6177, 0.875, 0.6177, 0.875, 0.8735, 0.75, 0.8735, 0.75, 0.6177, 1.0, 0.6177, 1.0, 0.8735, 0.875, 0.8735, 0.875, 0.6177, 1.0, 0.5, 1.0, 0.6177, 0.875, 0.6177, 0.875, 0.5, 0.875, 0.5, 0.875, 0.6177, 0.75, 0.6177, 0.75, 0.5, 0.75, 0.5, 0.75, 0.6177, 0.625, 0.6177, 0.625, 0.5, 0.625, 0.5, 0.625, 0.6177, 0.5, 0.6177, 0.5, 0.5, 0.5, 0.5, 0.5, 0.6177, 0.375, 0.6177, 0.375, 0.5, 0.375, 0.5, 0.375, 0.6177, 0.25, 0.6177, 0.25, 0.5, 0.25, 0.5, 0.25, 0.6177, 0.125, 0.6177, 0.125, 0.5, 0.125, 0.5, 0.125, 0.6177, 9.313e-10, 0.6177, 0.0, 0.5, 0.375, 0.0, 0.625, 0.0, 0.625, 0.25, 0.375, 0.25, 0.375, 0.4608, 0.625, 0.4608, 0.625, 0.5, 0.375, 0.5, 0.375, 0.5, 0.625, 0.5, 0.625, 0.75, 0.375, 0.75, 0.375, 1.0, 0.625, 1.0, 0.625, 1.0, 0.375, 1.0, 0.3358, 0.5, 0.375, 0.5, 0.375, 0.75, 0.3358, 0.75, 0.875, 0.5, 0.875, 0.5, 0.875, 0.75, 0.875, 0.75, 0.6642, 0.5, 0.875, 0.5, 0.875, 0.75, 0.6642, 0.75, 0.125, 0.5, 0.125, 0.5, 0.125, 0.75, 0.125, 0.75, 0.375, 0.7892, 0.625, 0.7892, 0.625, 1.0, 0.375, 1.0, 0.375, 0.25, 0.625, 0.25, 0.625, 0.25, 0.375, 0.25, 0.375, 0.75, 0.625, 0.75, 0.625, 0.7892, 0.375, 0.7892, 0.625, 0.5, 0.6642, 0.5, 0.6642, 0.75, 0.625, 0.75, 0.125, 0.5, 0.3358, 0.5, 0.3358, 0.75, 0.125, 0.75, 0.375, 0.25, 0.625, 0.25, 0.625, 0.4608, 0.375, 0.4608, 1.0, 0.8735, 1.0, 1.0, 0.875, 1.0, 0.875, 0.8735, 0.875, 0.8735, 0.875, 1.0, 0.75, 1.0, 0.75, 0.8735, 0.75, 0.8735, 0.75, 1.0, 0.625, 1.0, 0.625, 0.8735, 0.625, 0.8735, 0.625, 1.0, 0.5, 1.0, 0.5, 0.8735, 0.5, 0.8735, 0.5, 1.0, 0.375, 1.0, 0.375, 0.8735, 0.375, 0.8735, 0.375, 1.0, 0.25, 1.0, 0.25, 0.8735, 0.4197, 0.4197, 0.25, 0.49, 0.08029, 0.4197, 0.01, 0.25, 0.08029, 0.08029, 0.25, 0.01, 0.4197, 0.08029, 0.49, 0.25, 0.25, 0.8735, 0.25, 1.0, 0.125, 1.0, 0.125, 0.8735, 0.125, 0.8735, 0.125, 1.0, 0.0, 1.0, 0.0, 0.8735, 0.75, 0.49, 0.9197, 0.4197, 0.99, 0.25, 0.9197, 0.08029, 0.75, 0.01, 0.5803, 0.08029, 0.51, 0.25, 0.5803, 0.4197, 0.125, 0.6177, 0.125, 0.8735, 0.0, 0.8735, 9.313e-10, 0.6177, 0.25, 0.6177, 0.25, 0.8735, 0.125, 0.8735, 0.125, 0.6177, 0.375, 0.6177, 0.375, 0.8735, 0.25, 0.8735, 0.25, 0.6177, 0.5, 0.6177, 0.5, 0.8735, 0.375, 0.8735, 0.375, 0.6177, 0.625, 0.6177, 0.625, 0.8735, 0.5, 0.8735, 0.5, 0.6177, 0.75, 0.6177, 0.75, 0.8735, 0.625, 0.8735, 0.625, 0.6177, 0.875, 0.6177, 0.875, 0.8735, 0.75, 0.8735, 0.75, 0.6177, 1.0, 0.6177, 1.0, 0.8735, 0.875, 0.8735, 0.875, 0.6177, 1.0, 0.5, 1.0, 0.6177, 0.875, 0.6177, 0.875, 0.5, 0.875, 0.5, 0.875, 0.6177, 0.75, 0.6177, 0.75, 0.5, 0.75, 0.5, 0.75, 0.6177, 0.625, 0.6177, 0.625, 0.5, 0.625, 0.5, 0.625, 0.6177, 0.5, 0.6177, 0.5, 0.5, 0.5, 0.5, 0.5, 0.6177, 0.375, 0.6177, 0.375, 0.5, 0.375, 0.5, 0.375, 0.6177, 0.25, 0.6177, 0.25, 0.5, 0.25, 0.5, 0.25, 0.6177, 0.125, 0.6177, 0.125, 0.5, 0.125, 0.5, 0.125, 0.6177, 9.313e-10, 0.6177, 0.0, 0.5, 0.375, 0.2455, 0.625, 0.2465, 0.625, 0.25, 0.375, 0.25, 0.375, 0.4569, 0.625, 0.4569, 0.625, 0.5, 0.375, 0.5, 0.1668, 0.7409, 0.125, 0.7409, 0.125, 0.7368, 0.1668, 0.7368, 0.625, 0.009069, 0.375, 0.009069, 0.375, 0.009069, 0.625, 0.009069, 0.6681, 0.7409, 0.625, 0.7409, 0.625, 0.7374, 0.6681, 0.7373, 1.0, 0.9771, 1.0, 1.0, 0.875, 1.0, 0.875, 0.9771, 0.875, 0.9771, 0.875, 1.0, 0.75, 1.0, 0.75, 0.9771, 0.75, 0.9771, 0.75, 1.0, 0.625, 1.0, 0.625, 0.9771, 0.375, 0.02287, 0.625, 0.02201, 0.625, 0.125, 0.375, 0.125, 0.625, 0.9771, 0.625, 1.0, 0.5, 1.0, 0.5, 0.9771, 0.375, 0.5045, 0.625, 0.5039, 0.625, 0.625, 0.375, 0.625, 0.5, 0.9771, 0.5, 1.0, 0.375, 1.0, 0.375, 0.9771, 0.3319, 0.5045, 0.375, 0.5045, 0.375, 0.625, 0.3319, 0.625, 0.375, 0.9771, 0.375, 1.0, 0.25, 1.0, 0.25, 0.9771, 0.4197, 0.4197, 0.25, 0.49, 0.08029, 0.4197, 0.01, 0.25, 0.08029, 0.08029, 0.25, 0.01, 0.4197, 0.08029, 0.49, 0.25, 0.6681, 0.7373, 0.625, 0.7374, 0.625, 0.7368, 0.6681, 0.7368, 0.25, 0.9771, 0.25, 1.0, 0.125, 1.0, 0.125, 0.9771, 0.125, 0.9771, 0.125, 1.0, 0.0, 1.0, 3.725e-08, 0.9771, 0.75, 0.49, 0.9197, 0.4197, 0.99, 0.25, 0.9197, 0.08029, 0.75, 0.01, 0.5803, 0.08029, 0.51, 0.25, 0.5803, 0.4197, 0.8332, 0.7409, 0.875, 0.7409, 0.875, 0.7409, 0.8332, 0.7409, 0.3319, 0.7409, 0.375, 0.7409, 0.375, 0.7409, 0.3319, 0.7409, 0.8332, 0.7409, 0.875, 0.7409, 0.875, 0.7409, 0.8332, 0.7409, 0.375, 0.7409, 0.625, 0.7409, 0.625, 0.7409, 0.375, 0.7409, 0.3871, 0.9567, 0.6347, 0.9567, 0.6364, 1.0, 0.3896, 1.0, 0.375, 0.7409, 0.625, 0.7409, 0.625, 0.7409, 0.375, 0.7409, 0.3319, 0.7409, 0.375, 0.7409, 0.375, 0.7409, 0.3319, 0.7409, 0.625, 0.009069, 0.375, 0.009069, 0.375, 0.009069, 0.625, 0.009069, 0.625, 0.7374, 0.625, 0.7409, 0.375, 0.7409, 0.375, 0.7368, 0.625, 0.009069, 0.375, 0.009069, 0.375, 0.009069, 0.625, 0.009069, 0.3319, 0.7409, 0.375, 0.7409, 0.375, 0.7409, 0.3319, 0.7409, 0.375, 0.7409, 0.625, 0.7409, 0.625, 0.7409, 0.375, 0.7409, 0.8332, 0.7409, 0.875, 0.7409, 0.875, 0.7409, 0.8332, 0.7409, 0.625, 0.2465, 0.625, 0.125, 0.625, 0.125, 0.625, 0.2455, 0.3319, 0.7271, 0.375, 0.7271, 0.375, 0.7368, 0.3319, 0.7368, 0.375, 0.7271, 0.625, 0.7277, 0.625, 0.7374, 0.375, 0.7368, 0.8332, 0.5, 0.875, 0.5, 0.875, 0.504, 0.8332, 0.504, 0.3319, 0.5, 0.375, 0.5, 0.375, 0.5045, 0.3319, 0.5045, 0.375, 0.5, 0.625, 0.5, 0.625, 0.5039, 0.375, 0.5045, 0.375, 0.125, 0.625, 0.125, 0.625, 0.2465, 0.375, 0.2455, 0.25, 0.49, 0.25, 0.49, 0.4197, 0.4197, 0.4197, 0.4197, 0.4197, 0.4197, 0.4197, 0.4197, 0.49, 0.25, 0.49, 0.25, 0.49, 0.25, 0.49, 0.25, 0.4197, 0.08029, 0.4197, 0.08029, 0.4197, 0.08029, 0.4197, 0.08029, 0.25, 0.01, 0.25, 0.01, 0.25, 0.01, 0.25, 0.01, 0.08029, 0.08029, 0.08029, 0.08029, 0.08029, 0.08029, 0.08029, 0.08029, 0.01, 0.25, 0.01, 0.25, 0.4197, 0.4197, 0.25, 0.49, 0.08029, 0.4197, 0.01, 0.25, 0.08029, 0.08029, 0.25, 0.01, 0.4197, 0.08029, 0.49, 0.25, 0.01, 0.25, 0.01, 0.25, 0.08029, 0.4197, 0.08029, 0.4197, 0.08029, 0.4197, 0.08029, 0.4197, 0.25, 0.49, 0.25, 0.49, 0.75, 0.49, 0.9197, 0.4197, 0.99, 0.25, 0.9197, 0.08029, 0.75, 0.01, 0.5803, 0.08029, 0.51, 0.25, 0.5803, 0.4197, 0.625, 0.009069, 0.625, 0.01226, 0.375, 0.01321, 0.375, 0.009069, 0.125, 0.5177, 0.125, 0.9824, 2.156e-08, 0.9824, -2.089e-08, 0.5177, 0.25, 0.5165, 0.25, 0.9824, 0.125, 0.9824, 0.125, 0.5177, 0.375, 0.5177, 0.375, 0.9824, 0.25, 0.9824, 0.25, 0.5165, 0.5, 0.5177, 0.5, 0.9824, 0.375, 0.9824, 0.375, 0.5177, 0.625, 0.5177, 0.625, 0.9824, 0.5, 0.9824, 0.5, 0.5177, 0.75, 0.5183, 0.75, 0.9824, 0.625, 0.9824, 0.625, 0.5177, 0.875, 0.5171, 0.875, 0.9824, 0.75, 0.9824, 0.75, 0.5183, 1.0, 0.5177, 1.0, 0.9824, 0.875, 0.9824, 0.875, 0.5171, 0.75, 0.49, 0.75, 0.49, 0.9197, 0.4197, 0.9197, 0.4197, 0.9197, 0.4197, 0.9197, 0.4197, 0.99, 0.25, 0.99, 0.25, 0.99, 0.25, 0.99, 0.25, 0.9197, 0.08029, 0.9197, 0.08029, 0.9197, 0.08029, 0.9197, 0.08029, 0.75, 0.01, 0.75, 0.01, 0.75, 0.01, 0.75, 0.01, 0.5803, 0.08029, 0.5803, 0.08029, 0.5803, 0.08029, 0.5803, 0.08029, 0.51, 0.25, 0.51, 0.25, 0.51, 0.25, 0.51, 0.25, 0.5803, 0.4197, 0.5803, 0.4197, 0.5803, 0.4197, 0.5803, 0.4197, 0.75, 0.49, 0.75, 0.49, 0.1668, 0.5, 0.3319, 0.5, 0.3319, 0.5045, 0.1668, 0.5045, 0.625, 0.5, 0.6681, 0.5, 0.6681, 0.504, 0.625, 0.5039, 0.1668, 0.7271, 0.3319, 0.7271, 0.3319, 0.7368, 0.1668, 0.7368, 0.6681, 0.504, 0.8332, 0.504, 0.8332, 0.5045, 0.6681, 0.5045, 0.625, 0.7409, 0.6681, 0.7409, 0.6681, 0.7409, 0.625, 0.7409, 0.1668, 0.7409, 0.3319, 0.7409, 0.3319, 0.7409, 0.1668, 0.7409, 0.1668, 0.7409, 0.3319, 0.7409, 0.3319, 0.7409, 0.1668, 0.7409, 0.375, 0.7409, 0.625, 0.7409, 0.6266, 0.7856, 0.3779, 0.7856, 0.625, 0.7409, 0.6681, 0.7409, 0.6681, 0.7409, 0.625, 0.7409, 0.1668, 0.7409, 0.3319, 0.7409, 0.3319, 0.7409, 0.1668, 0.7409, 0.625, 0.7409, 0.6681, 0.7409, 0.6681, 0.7409, 0.625, 0.7409, 0.625, 0.7277, 0.625, 0.625, 0.625, 0.625, 0.625, 0.7271, 0.1668, 0.5045, 0.3319, 0.5045, 0.3319, 0.625, 0.1668, 0.625, 0.8332, 0.7409, 0.6681, 0.7409, 0.6681, 0.7373, 0.8332, 0.7373, 0.375, 0.7409, 0.3319, 0.7409, 0.3319, 0.7368, 0.375, 0.7368, 0.375, 0.2918, 0.625, 0.2918, 0.625, 0.4569, 0.375, 0.4569, 0.375, 0.25, 0.625, 0.25, 0.625, 0.2918, 0.375, 0.2918, 0.875, 0.7409, 0.8332, 0.7409, 0.8332, 0.7373, 0.875, 0.7373, 0.125, 0.5045, 0.1668, 0.5045, 0.1668, 0.625, 0.125, 0.625, 0.125, 0.7409, 0.1668, 0.7409, 0.1668, 0.7409, 0.125, 0.7409, 0.125, 0.7409, 0.1668, 0.7409, 0.1668, 0.7409, 0.125, 0.7409, 0.125, 0.7409, 0.1668, 0.7409, 0.1668, 0.7409, 0.125, 0.7409, 0.125, 0.7271, 0.1668, 0.7271, 0.1668, 0.7368, 0.125, 0.7368, 0.125, 0.5, 0.1668, 0.5, 0.1668, 0.5045, 0.125, 0.5045, 0.6681, 0.5, 0.8332, 0.5, 0.8332, 0.504, 0.6681, 0.504, 0.625, 0.625, 0.625, 0.5039, 0.625, 0.5045, 0.625, 0.625, 0.6681, 0.7409, 0.8332, 0.7409, 0.8332, 0.7409, 0.6681, 0.7409, 0.3779, 0.7856, 0.6266, 0.7856, 0.6347, 0.9567, 0.3871, 0.9567, 0.6681, 0.7409, 0.8332, 0.7409, 0.8332, 0.7409, 0.6681, 0.7409, 0.6681, 0.7409, 0.8332, 0.7409, 0.8332, 0.7409, 0.6681, 0.7409, 0.8332, 0.504, 0.875, 0.504, 0.875, 0.5045, 0.8332, 0.5045, 0.3319, 0.7409, 0.1668, 0.7409, 0.1668, 0.7368, 0.3319, 0.7368, 0.8332, 0.5045, 0.875, 0.5045, 0.875, 0.625, 0.8332, 0.625, 0.8332, 0.7271, 0.875, 0.7271, 0.875, 0.7368, 0.8332, 0.7368, 0.625, 0.7271, 0.6681, 0.7271, 0.6681, 0.7368, 0.625, 0.7368, 0.625, 0.5045, 0.6681, 0.5045, 0.6681, 0.625, 0.625, 0.625, 0.6681, 0.7271, 0.8332, 0.7271, 0.8332, 0.7368, 0.6681, 0.7368, 0.6681, 0.5045, 0.8332, 0.5045, 0.8332, 0.625, 0.6681, 0.625, 0.625, 0.5039, 0.6681, 0.504, 0.6681, 0.5045, 0.625, 0.5045, 0.625, 0.02201, 0.625, 0.01226, 0.625, 0.01321, 0.625, 0.02287, 0.8332, 0.7373, 0.6681, 0.7373, 0.6681, 0.7368, 0.8332, 0.7368, 0.875, 0.7373, 0.8332, 0.7373, 0.8332, 0.7368, 0.875, 0.7368, 0.125, 0.5, 0.125, 0.9771, 3.725e-08, 0.9771, -4.6e-08, 0.5, 0.25, 0.5, 0.25, 0.9771, 0.125, 0.9771, 0.125, 0.5, 0.375, 0.5, 0.375, 0.9771, 0.25, 0.9771, 0.25, 0.5, 0.5, 0.5, 0.5, 0.9771, 0.375, 0.9771, 0.375, 0.5, 0.625, 0.5, 0.625, 0.9771, 0.5, 0.9771, 0.5, 0.5, 0.75, 0.5, 0.75, 0.9771, 0.625, 0.9771, 0.625, 0.5, 0.875, 0.5, 0.875, 0.9771, 0.75, 0.9771, 0.75, 0.5, 1.0, 0.5, 1.0, 0.9771, 0.875, 0.9771, 0.875, 0.5, 1.0, 0.5, 1.0, 0.5, 0.875, 0.5, 0.875, 0.5, 0.875, 0.5, 0.875, 0.5, 0.75, 0.5, 0.75, 0.5, 0.75, 0.5, 0.75, 0.5, 0.625, 0.5, 0.625, 0.5, 0.625, 0.5, 0.625, 0.5, 0.5, 0.5, 0.5, 0.5, 0.5, 0.5, 0.5, 0.5, 0.375, 0.5, 0.375, 0.5, 0.375, 0.5, 0.375, 0.5, 0.25, 0.5, 0.25, 0.5, 0.25, 0.5, 0.25, 0.5, 0.125, 0.5, 0.125, 0.5, 0.125, 0.5, 0.125, 0.5, -4.6e-08, 0.5, 0.0, 0.5, 0.625, 0.125, 0.625, 0.02201, 0.625, 0.02287, 0.625, 0.125, 0.6681, 0.625, 0.8332, 0.625, 0.8332, 0.7271, 0.6681, 0.7271, 0.625, 0.625, 0.6681, 0.625, 0.6681, 0.7271, 0.625, 0.7271, 0.8332, 0.625, 0.875, 0.625, 0.875, 0.7271, 0.8332, 0.7271, 0.125, 0.625, 0.1668, 0.625, 0.1668, 0.7271, 0.125, 0.7271, 0.625, 0.7374, 0.625, 0.7277, 0.625, 0.7271, 0.625, 0.7368, 0.1668, 0.625, 0.3319, 0.625, 0.3319, 0.7271, 0.1668, 0.7271, 0.375, 0.625, 0.625, 0.625, 0.625, 0.7277, 0.375, 0.7271, 0.3319, 0.625, 0.375, 0.625, 0.375, 0.7271, 0.3319, 0.7271, 0.375, 0.01321, 0.625, 0.01226, 0.625, 0.02201, 0.375, 0.02287, 0.375, 0.2455, 0.375, 0.25, 0.625, 0.25, 0.625, 0.2465, 0.375, 0.4569, 0.375, 0.5, 0.625, 0.5, 0.625, 0.4569, 0.1668, 0.7409, 0.1668, 0.7368, 0.125, 0.7368, 0.125, 0.7409, 0.625, 0.009069, 0.625, 0.009069, 0.375, 0.009069, 0.375, 0.009069, 0.6681, 0.7409, 0.6681, 0.7373, 0.625, 0.7374, 0.625, 0.7409, 1.0, 0.9771, 0.875, 0.9771, 0.875, 1.0, 1.0, 1.0, 0.875, 0.9771, 0.75, 0.9771, 0.75, 1.0, 0.875, 1.0, 0.75, 0.9771, 0.625, 0.9771, 0.625, 1.0, 0.75, 1.0, 0.375, 0.02287, 0.375, 0.125, 0.625, 0.125, 0.625, 0.02201, 0.625, 0.9771, 0.5, 0.9771, 0.5, 1.0, 0.625, 1.0, 0.375, 0.5045, 0.375, 0.625, 0.625, 0.625, 0.625, 0.5039, 0.5, 0.9771, 0.375, 0.9771, 0.375, 1.0, 0.5, 1.0, 0.3319, 0.5045, 0.3319, 0.625, 0.375, 0.625, 0.375, 0.5045, 0.375, 0.9771, 0.25, 0.9771, 0.25, 1.0, 0.375, 1.0, 0.4197, 0.4197, 0.49, 0.25, 0.4197, 0.08029, 0.25, 0.01, 0.08029, 0.08029, 0.01, 0.25, 0.08029, 0.4197, 0.25, 0.49, 0.6681, 0.7373, 0.6681, 0.7368, 0.625, 0.7368, 0.625, 0.7374, 0.25, 0.9771, 0.125, 0.9771, 0.125, 1.0, 0.25, 1.0, 0.125, 0.9771, 3.725e-08, 0.9771, 0.0, 1.0, 0.125, 1.0, 0.75, 0.49, 0.5803, 0.4197, 0.51, 0.25, 0.5803, 0.08029, 0.75, 0.01, 0.9197, 0.08029, 0.99, 0.25, 0.9197, 0.4197, 0.8332, 0.7409, 0.8332, 0.7409, 0.875, 0.7409, 0.875, 0.7409, 0.3319, 0.7409, 0.3319, 0.7409, 0.375, 0.7409, 0.375, 0.7409, 0.8332, 0.7409, 0.8332, 0.7409, 0.875, 0.7409, 0.875, 0.7409, 0.375, 0.7409, 0.375, 0.7409, 0.625, 0.7409, 0.625, 0.7409, 0.3871, 0.9567, 0.3896, 1.0, 0.6364, 1.0, 0.6347, 0.9567, 0.375, 0.7409, 0.375, 0.7409, 0.625, 0.7409, 0.625, 0.7409, 0.3319, 0.7409, 0.3319, 0.7409, 0.375, 0.7409, 0.375, 0.7409, 0.625, 0.009069, 0.625, 0.009069, 0.375, 0.009069, 0.375, 0.009069, 0.625, 0.7374, 0.375, 0.7368, 0.375, 0.7409, 0.625, 0.7409, 0.625, 0.009069, 0.625, 0.009069, 0.375, 0.009069, 0.375, 0.009069, 0.3319, 0.7409, 0.3319, 0.7409, 0.375, 0.7409, 0.375, 0.7409, 0.375, 0.7409, 0.375, 0.7409, 0.625, 0.7409, 0.625, 0.7409, 0.8332, 0.7409, 0.8332, 0.7409, 0.875, 0.7409, 0.875, 0.7409, 0.625, 0.2465, 0.625, 0.2455, 0.625, 0.125, 0.625, 0.125, 0.3319, 0.7271, 0.3319, 0.7368, 0.375, 0.7368, 0.375, 0.7271, 0.375, 0.7271, 0.375, 0.7368, 0.625, 0.7374, 0.625, 0.7277, 0.8332, 0.5, 0.8332, 0.504, 0.875, 0.504, 0.875, 0.5, 0.3319, 0.5, 0.3319, 0.5045, 0.375, 0.5045, 0.375, 0.5, 0.375, 0.5, 0.375, 0.5045, 0.625, 0.5039, 0.625, 0.5, 0.375, 0.125, 0.375, 0.2455, 0.625, 0.2465, 0.625, 0.125, 0.25, 0.49, 0.4197, 0.4197, 0.4197, 0.4197, 0.25, 0.49, 0.4197, 0.4197, 0.49, 0.25, 0.49, 0.25, 0.4197, 0.4197, 0.49, 0.25, 0.4197, 0.08029, 0.4197, 0.08029, 0.49, 0.25, 0.4197, 0.08029, 0.25, 0.01, 0.25, 0.01, 0.4197, 0.08029, 0.25, 0.01, 0.08029, 0.08029, 0.08029, 0.08029, 0.25, 0.01, 0.08029, 0.08029, 0.01, 0.25, 0.01, 0.25, 0.08029, 0.08029, 0.4197, 0.4197, 0.49, 0.25, 0.4197, 0.08029, 0.25, 0.01, 0.08029, 0.08029, 0.01, 0.25, 0.08029, 0.4197, 0.25, 0.49, 0.01, 0.25, 0.08029, 0.4197, 0.08029, 0.4197, 0.01, 0.25, 0.08029, 0.4197, 0.25, 0.49, 0.25, 0.49, 0.08029, 0.4197, 0.75, 0.49, 0.5803, 0.4197, 0.51, 0.25, 0.5803, 0.08029, 0.75, 0.01, 0.9197, 0.08029, 0.99, 0.25, 0.9197, 0.4197, 0.625, 0.009069, 0.375, 0.009069, 0.375, 0.01321, 0.625, 0.01226, 0.125, 0.5177, -2.089e-08, 0.5177, 2.156e-08, 0.9824, 0.125, 0.9824, 0.25, 0.5165, 0.125, 0.5177, 0.125, 0.9824, 0.25, 0.9824, 0.375, 0.5177, 0.25, 0.5165, 0.25, 0.9824, 0.375, 0.9824, 0.5, 0.5177, 0.375, 0.5177, 0.375, 0.9824, 0.5, 0.9824, 0.625, 0.5177, 0.5, 0.5177, 0.5, 0.9824, 0.625, 0.9824, 0.75, 0.5183, 0.625, 0.5177, 0.625, 0.9824, 0.75, 0.9824, 0.875, 0.5171, 0.75, 0.5183, 0.75, 0.9824, 0.875, 0.9824, 1.0, 0.5177, 0.875, 0.5171, 0.875, 0.9824, 1.0, 0.9824, 0.75, 0.49, 0.9197, 0.4197, 0.9197, 0.4197, 0.75, 0.49, 0.9197, 0.4197, 0.99, 0.25, 0.99, 0.25, 0.9197, 0.4197, 0.99, 0.25, 0.9197, 0.08029, 0.9197, 0.08029, 0.99, 0.25, 0.9197, 0.08029, 0.75, 0.01, 0.75, 0.01, 0.9197, 0.08029, 0.75, 0.01, 0.5803, 0.08029, 0.5803, 0.08029, 0.75, 0.01, 0.5803, 0.08029, 0.51, 0.25, 0.51, 0.25, 0.5803, 0.08029, 0.51, 0.25, 0.5803, 0.4197, 0.5803, 0.4197, 0.51, 0.25, 0.5803, 0.4197, 0.75, 0.49, 0.75, 0.49, 0.5803, 0.4197, 0.1668, 0.5, 0.1668, 0.5045, 0.3319, 0.5045, 0.3319, 0.5, 0.625, 0.5, 0.625, 0.5039, 0.6681, 0.504, 0.6681, 0.5, 0.1668, 0.7271, 0.1668, 0.7368, 0.3319, 0.7368, 0.3319, 0.7271, 0.6681, 0.504, 0.6681, 0.5045, 0.8332, 0.5045, 0.8332, 0.504, 0.625, 0.7409, 0.625, 0.7409, 0.6681, 0.7409, 0.6681, 0.7409, 0.1668, 0.7409, 0.1668, 0.7409, 0.3319, 0.7409, 0.3319, 0.7409, 0.1668, 0.7409, 0.1668, 0.7409, 0.3319, 0.7409, 0.3319, 0.7409, 0.375, 0.7409, 0.3779, 0.7856, 0.6266, 0.7856, 0.625, 0.7409, 0.625, 0.7409, 0.625, 0.7409, 0.6681, 0.7409, 0.6681, 0.7409, 0.1668, 0.7409, 0.1668, 0.7409, 0.3319, 0.7409, 0.3319, 0.7409, 0.625, 0.7409, 0.625, 0.7409, 0.6681, 0.7409, 0.6681, 0.7409, 0.625, 0.7277, 0.625, 0.7271, 0.625, 0.625, 0.625, 0.625, 0.1668, 0.5045, 0.1668, 0.625, 0.3319, 0.625, 0.3319, 0.5045, 0.8332, 0.7409, 0.8332, 0.7373, 0.6681, 0.7373, 0.6681, 0.7409, 0.375, 0.7409, 0.375, 0.7368, 0.3319, 0.7368, 0.3319, 0.7409, 0.375, 0.2918, 0.375, 0.4569, 0.625, 0.4569, 0.625, 0.2918, 0.375, 0.25, 0.375, 0.2918, 0.625, 0.2918, 0.625, 0.25, 0.875, 0.7409, 0.875, 0.7373, 0.8332, 0.7373, 0.8332, 0.7409, 0.125, 0.5045, 0.125, 0.625, 0.1668, 0.625, 0.1668, 0.5045, 0.125, 0.7409, 0.125, 0.7409, 0.1668, 0.7409, 0.1668, 0.7409, 0.125, 0.7409, 0.125, 0.7409, 0.1668, 0.7409, 0.1668, 0.7409, 0.125, 0.7409, 0.125, 0.7409, 0.1668, 0.7409, 0.1668, 0.7409, 0.125, 0.7271, 0.125, 0.7368, 0.1668, 0.7368, 0.1668, 0.7271, 0.125, 0.5, 0.125, 0.5045, 0.1668, 0.5045, 0.1668, 0.5, 0.6681, 0.5, 0.6681, 0.504, 0.8332, 0.504, 0.8332, 0.5, 0.625, 0.625, 0.625, 0.625, 0.625, 0.5045, 0.625, 0.5039, 0.6681, 0.7409, 0.6681, 0.7409, 0.8332, 0.7409, 0.8332, 0.7409, 0.3779, 0.7856, 0.3871, 0.9567, 0.6347, 0.9567, 0.6266, 0.7856, 0.6681, 0.7409, 0.6681, 0.7409, 0.8332, 0.7409, 0.8332, 0.7409, 0.6681, 0.7409, 0.6681, 0.7409, 0.8332, 0.7409, 0.8332, 0.7409, 0.8332, 0.504, 0.8332, 0.5045, 0.875, 0.5045, 0.875, 0.504, 0.3319, 0.7409, 0.3319, 0.7368, 0.1668, 0.7368, 0.1668, 0.7409, 0.8332, 0.5045, 0.8332, 0.625, 0.875, 0.625, 0.875, 0.5045, 0.8332, 0.7271, 0.8332, 0.7368, 0.875, 0.7368, 0.875, 0.7271, 0.625, 0.7271, 0.625, 0.7368, 0.6681, 0.7368, 0.6681, 0.7271, 0.625, 0.5045, 0.625, 0.625, 0.6681, 0.625, 0.6681, 0.5045, 0.6681, 0.7271, 0.6681, 0.7368, 0.8332, 0.7368, 0.8332, 0.7271, 0.6681, 0.5045, 0.6681, 0.625, 0.8332, 0.625, 0.8332, 0.5045, 0.625, 0.5039, 0.625, 0.5045, 0.6681, 0.5045, 0.6681, 0.504, 0.625, 0.02201, 0.625, 0.02287, 0.625, 0.01321, 0.625, 0.01226, 0.8332, 0.7373, 0.8332, 0.7368, 0.6681, 0.7368, 0.6681, 0.7373, 0.875, 0.7373, 0.875, 0.7368, 0.8332, 0.7368, 0.8332, 0.7373, 0.125, 0.5, -4.6e-08, 0.5, 3.725e-08, 0.9771, 0.125, 0.9771, 0.25, 0.5, 0.125, 0.5, 0.125, 0.9771, 0.25, 0.9771, 0.375, 0.5, 0.25, 0.5, 0.25, 0.9771, 0.375, 0.9771, 0.5, 0.5, 0.375, 0.5, 0.375, 0.9771, 0.5, 0.9771, 0.625, 0.5, 0.5, 0.5, 0.5, 0.9771, 0.625, 0.9771, 0.75, 0.5, 0.625, 0.5, 0.625, 0.9771, 0.75, 0.9771, 0.875, 0.5, 0.75, 0.5, 0.75, 0.9771, 0.875, 0.9771, 1.0, 0.5, 0.875, 0.5, 0.875, 0.9771, 1.0, 0.9771, 1.0, 0.5, 0.875, 0.5, 0.875, 0.5, 1.0, 0.5, 0.875, 0.5, 0.75, 0.5, 0.75, 0.5, 0.875, 0.5, 0.75, 0.5, 0.625, 0.5, 0.625, 0.5, 0.75, 0.5, 0.625, 0.5, 0.5, 0.5, 0.5, 0.5, 0.625, 0.5, 0.5, 0.5, 0.375, 0.5, 0.375, 0.5, 0.5, 0.5, 0.375, 0.5, 0.25, 0.5, 0.25, 0.5, 0.375, 0.5, 0.25, 0.5, 0.125, 0.5, 0.125, 0.5, 0.25, 0.5, 0.125, 0.5, 0.0, 0.5, -4.6e-08, 0.5, 0.125, 0.5, 0.625, 0.125, 0.625, 0.125, 0.625, 0.02287, 0.625, 0.02201, 0.6681, 0.625, 0.6681, 0.7271, 0.8332, 0.7271, 0.8332, 0.625, 0.625, 0.625, 0.625, 0.7271, 0.6681, 0.7271, 0.6681, 0.625, 0.8332, 0.625, 0.8332, 0.7271, 0.875, 0.7271, 0.875, 0.625, 0.125, 0.625, 0.125, 0.7271, 0.1668, 0.7271, 0.1668, 0.625, 0.625, 0.7374, 0.625, 0.7368, 0.625, 0.7271, 0.625, 0.7277, 0.1668, 0.625, 0.1668, 0.7271, 0.3319, 0.7271, 0.3319, 0.625, 0.375, 0.625, 0.375, 0.7271, 0.625, 0.7277, 0.625, 0.625, 0.3319, 0.625, 0.3319, 0.7271, 0.375, 0.7271, 0.375, 0.625, 0.375, 0.01321, 0.375, 0.02287, 0.625, 0.02201, 0.625, 0.01226, 1.0, 0.6667, 1.0, 0.6944, 0.875, 0.6944, 0.875, 0.6667, 0.875, 0.6667, 0.875, 0.6944, 0.75, 0.6944, 0.75, 0.6667, 0.75, 0.6667, 0.75, 0.6944, 0.625, 0.6944, 0.625, 0.6667, 0.625, 0.6667, 0.625, 0.6944, 0.5, 0.6944, 0.5, 0.6667, 0.5, 0.6667, 0.5, 0.6944, 0.375, 0.6944, 0.375, 0.6667, 0.375, 0.6667, 0.375, 0.6944, 0.25, 0.6944, 0.25, 0.6667, 0.25, 0.6667, 0.25, 0.6944, 0.125, 0.6944, 0.125, 0.6667, 0.125, 0.6667, 0.125, 0.6944, 0.0, 0.6944, 0.0, 0.6667])
me_cube_025.materials.append(mat_black_plastic)
me_cube_025.materials.append(mat_shiny_metal)
me_cube_025.use_remesh_fix_poles = True
me_cube_025.use_remesh_preserve_attributes = False
me_cube_025.use_mirror_vertex_groups = False
me_cube_025.update()

# ---- objects
ob_light = bpy.data.objects.new('Light', light_light)
ob_camera = bpy.data.objects.new('Camera', cam_camera)
ob_cube_004 = bpy.data.objects.new('Cube.004', me_cube_025)

# ---- transforms, parenting, visibility, modifiers, constraints
ob_light.location = (0.8546, 0.2108, 1.238)
ob_light.rotation_euler = (0.6503, 0.05522, 1.866)
ob_light.scale = (0.2097, 0.2097, 0.2097)
ob_light.lock_rotations_4d = False
ob_light.empty_display_type = 'ARROWS'
ob_light.color = (0.0, 0.0, 0.0, 0.0)
ob_light.lineart.crease_threshold = 0.0
ob_camera.location = (1.426, -1.3, 1.42)
ob_camera.rotation_euler = (1.109, 0.0, 0.8149)
ob_camera.scale = (0.2097, 0.2097, 0.2097)
ob_camera.lock_rotations_4d = False
ob_camera.empty_display_type = 'ARROWS'
ob_camera.color = (0.0, 0.0, 0.0, 0.0)
ob_camera.display_type = 'WIRE'
ob_camera.lineart.crease_threshold = 0.0
ob_cube_004.location = (0.0, 0.0, 0.0)
ob_cube_004.lineart.crease_threshold = 0.0
_m = ob_cube_004.modifiers.new('Subdivision', 'SUBSURF')
_m.uv_smooth = 'PRESERVE_CORNERS'

# ---- collection membership
col_collection.objects.link(ob_light)
col_collection.objects.link(ob_camera)
col_collection.objects.link(ob_cube_004)

# ---- scene / render settings (as saved in the file)
scene.camera = ob_camera
scene.frame_start = 1; scene.frame_end = 250; scene.frame_set(1)
scene.render.engine = 'BLENDER_EEVEE_NEXT'
scene.render.resolution_x = 1080
scene.render.resolution_y = 1350
scene.cycles.use_denoising = False
scene.cycles.samples = 128
scene.cycles.sampling_pattern = 'TABULATED_SOBOL'
scene.cycles.use_adaptive_sampling = False
scene.cycles.use_light_tree = False
scene.view_settings.view_transform = 'Filmic'
bpy.context.view_layer.update()
